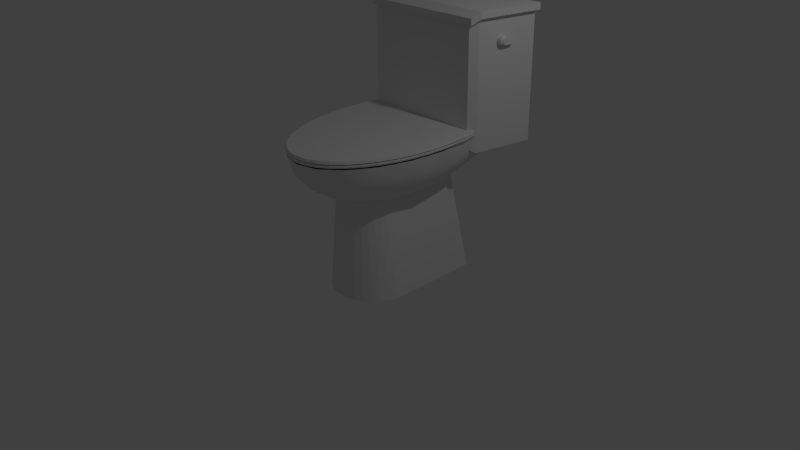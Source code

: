 # Source: sanitary.blend  (saved by Blender 2.74.0; exported with 4.5.12 LTS)
import bpy
from mathutils import Matrix  # noqa: F401  (used for matrix-valued properties, if any)

bpy.ops.wm.read_factory_settings(use_empty=True)
scene = bpy.context.scene
scene.name = 'Scene'

# ---- collections
col_collection_1 = bpy.data.collections.new('Collection 1'); scene.collection.children.link(col_collection_1)

# ---- materials (node trees are filled in below, after node groups)
mat_material = bpy.data.materials.new('Material')
mat_material.alpha_threshold = 0.0
mat_material.use_transparent_shadow = False
mat_material.roughness = 0.5

# ---- material node trees

# ---- world
world_world = bpy.data.worlds.new('World'); scene.world = world_world
world_world.color = (0.05088, 0.05088, 0.05088)
world_world.use_sun_shadow = False
world_world.sun_shadow_jitter_overblur = 0.0
world_world.cycles.sampling_method = 'MANUAL'
world_world.cycles.sample_map_resolution = 256

# ---- cameras
cam_camera = bpy.data.cameras.new('Camera')
cam_camera.clip_end = 100.0
cam_camera.lens = 35.0
cam_camera.sensor_width = 32.0
cam_camera.sensor_height = 18.0
cam_camera.ortho_scale = 7.314
cam_camera.dof.focus_distance = 0.0
cam_camera.dof.aperture_fstop = 128.0

# ---- lights
light_lamp = bpy.data.lights.new('Lamp', 'POINT')
light_lamp.transmission_factor = 0.0
light_lamp.cutoff_distance = 30.0
light_lamp.energy = 100.0
light_lamp.shadow_buffer_clip_start = 1.001
light_lamp.shadow_soft_size = 0.1
light_lamp.shadow_maximum_resolution = 0.006
light_lamp.use_absolute_resolution = True
light_lamp.cycles.use_multiple_importance_sampling = False

# ---- meshes
me_icosphere = bpy.data.meshes.new('Icosphere')
me_icosphere.from_pydata([(1.094, 1.406, 1.418), (1.094, 1.402, 1.412), (1.094, 1.395, 1.406), (1.094, 1.386, 1.402), (1.094, 1.375, 1.399), (1.094, 1.363, 1.398), (1.094, 1.349, 1.399), (1.094, 1.335, 1.402), (1.094, 1.164, 1.421), (1.094, 1.15, 1.427), (1.094, 1.138, 1.436), (1.094, 1.128, 1.447), (1.094, 1.12, 1.46), (1.094, 1.115, 1.474), (1.094, 1.113, 1.489), (1.094, 1.113, 1.504), (1.094, 1.117, 1.518), (1.094, 1.123, 1.532), (1.094, 1.132, 1.544), (1.094, 1.143, 1.554), (1.094, 1.156, 1.562), (1.094, 1.17, 1.567), (1.094, 1.184, 1.57), (1.094, 1.199, 1.569), (1.094, 1.214, 1.566), (1.094, 1.36, 1.476), (1.094, 1.373, 1.469), (1.094, 1.384, 1.461), (1.094, 1.394, 1.452), (1.094, 1.401, 1.444), (1.094, 1.405, 1.435), (1.094, 1.407, 1.426), (1.123, 1.368, 1.431), (1.123, 1.365, 1.426), (1.123, 1.36, 1.422), (1.123, 1.354, 1.419), (1.123, 1.345, 1.417), (1.123, 1.336, 1.416), (1.123, 1.326, 1.417), (1.123, 1.315, 1.419), (1.123, 1.187, 1.433), (1.123, 1.177, 1.438), (1.123, 1.168, 1.445), (1.123, 1.16, 1.453), (1.123, 1.154, 1.463), (1.123, 1.151, 1.473), (1.123, 1.149, 1.484), (1.123, 1.149, 1.495), (1.123, 1.152, 1.506), (1.123, 1.157, 1.517), (1.123, 1.163, 1.526), (1.123, 1.171, 1.533), (1.123, 1.181, 1.539), (1.123, 1.191, 1.543), (1.123, 1.203, 1.545), (1.123, 1.214, 1.544), (1.123, 1.225, 1.542), (1.123, 1.334, 1.474), (1.123, 1.344, 1.469), (1.123, 1.352, 1.463), (1.123, 1.359, 1.457), (1.123, 1.364, 1.45), (1.123, 1.368, 1.444), (1.123, 1.369, 1.437), (0.9613, 1.265, 1.493), (1.094, 1.265, 1.493), (0.9613, 1.264, 1.479), (1.094, 1.264, 1.479), (0.9613, 1.26, 1.464), (1.094, 1.26, 1.464), (0.9613, 1.253, 1.451), (1.094, 1.253, 1.451), (0.9613, 1.243, 1.439), (1.094, 1.243, 1.439), (0.9613, 1.231, 1.43), (1.094, 1.231, 1.43), (0.9613, 1.218, 1.423), (1.094, 1.218, 1.423), (0.9613, 1.204, 1.418), (1.094, 1.204, 1.418), (0.9613, 1.189, 1.417), (1.094, 1.189, 1.417), (0.9613, 1.174, 1.418), (1.094, 1.174, 1.418), (0.9613, 1.16, 1.423), (1.094, 1.16, 1.423), (0.9613, 1.146, 1.43), (1.094, 1.146, 1.43), (0.9613, 1.135, 1.439), (1.094, 1.135, 1.439), (0.9613, 1.125, 1.451), (1.094, 1.125, 1.451), (0.9613, 1.118, 1.464), (1.094, 1.118, 1.464), (0.9613, 1.114, 1.479), (1.094, 1.114, 1.479), (0.9613, 1.112, 1.493), (1.094, 1.112, 1.493), (0.9613, 1.114, 1.508), (1.094, 1.114, 1.508), (0.9613, 1.118, 1.523), (1.094, 1.118, 1.523), (0.9613, 1.125, 1.536), (1.094, 1.125, 1.536), (0.9613, 1.135, 1.548), (1.094, 1.135, 1.548), (0.9613, 1.146, 1.557), (1.094, 1.146, 1.557), (0.9613, 1.16, 1.564), (1.094, 1.16, 1.564), (0.9613, 1.174, 1.568), (1.094, 1.174, 1.568), (0.9613, 1.189, 1.57), (1.094, 1.189, 1.57), (0.9613, 1.204, 1.568), (1.094, 1.204, 1.568), (0.9613, 1.218, 1.564), (1.094, 1.218, 1.564), (0.9613, 1.231, 1.557), (1.094, 1.231, 1.557), (0.9613, 1.243, 1.548), (1.094, 1.243, 1.548), (0.9613, 1.253, 1.536), (1.094, 1.253, 1.536), (0.9613, 1.26, 1.523), (1.094, 1.26, 1.523), (0.9613, 1.264, 1.508), (1.094, 1.264, 1.508), (-1.019, 0.7611, 1.989), (-1.202, 1.852, 1.989), (1.218, 1.852, 1.989), (1.035, 0.7611, 1.989), (-0.9379, 0.6278, 1.892), (0.9537, 0.6278, 1.892), (-1.019, 0.7611, 1.879), (-1.202, 1.852, 1.879), (1.218, 1.852, 1.879), (1.035, 0.7611, 1.879), (-0.9379, 0.6278, 1.782), (0.9537, 0.6278, 1.782), (-0.9589, 0.7829, -0.2595), (-1.131, 1.83, -0.2595), (1.147, 1.83, -0.2595), (0.9747, 0.7829, -0.2595), (-0.9589, 0.7829, 1.939), (-1.131, 1.83, 1.939), (1.147, 1.83, 1.939), (0.9747, 0.7829, 1.939), (-0.8826, 0.6549, -0.1726), (0.8983, 0.6549, -0.1726), (-0.8826, 0.6549, 1.852), (0.8983, 0.6549, 1.852), (-1.008, -0.2764, 0.0904), (-1.008, 0.513, 0.0904), (-0.1596, -1.879, 0.0904), (-0.4633, -1.693, 0.0904), (0.9092, -0.8501, 0.0904), (0.7216, -1.338, 0.0904), (-0.9092, -0.8501, 0.0904), (-0.7216, -1.338, 0.0904), (0.1596, -1.879, 0.0904), (0.4633, -1.693, 0.0904), (1.008, -0.2764, 0.0904), (1.008, 0.513, 0.0904), (0.5915, -1.522, 0.1332), (0.8141, -1.101, 0.1332), (0.9571, -0.5712, 0.1332), (-0.5915, -1.522, 0.1332), (-0.311, -1.792, 0.1332), (-9.461e-07, -1.885, 0.1332), (-0.9326, 0.8527, 0.1332), (-1.006, 0.06233, 0.1332), (-0.9571, -0.5712, 0.1332), (0.7987, 0.8527, 0.1332), (-0.7987, 0.8527, 0.1332), (0.9939, 0.4974, 0.1332), (-0.81, 0.8733, 0.0904), (0.81, 0.8733, 0.0904), (-0.9706, -0.5706, 0.0904), (-1.021, 0.0718, 0.0904), (-0.9458, 0.8733, 0.0904), (1.71e-09, -1.903, 0.0904), (-0.3154, -1.809, 0.0904), (-0.5999, -1.535, 0.0904), (0.9706, -0.5706, 0.0904), (0.8256, -1.108, 0.0904), (0.5999, -1.535, 0.0904), (-0.8256, -1.108, 0.0904), (0.3154, -1.809, 0.0904), (1.021, 0.0718, 0.0904), (0.9458, 0.8733, 0.0904), (0.9939, -0.281, 0.1332), (0.4568, -1.678, 0.1332), (-0.6422, 0.8733, 0.0904), (0.1574, -1.862, 0.1332), (-0.7115, -1.328, 0.1332), (-0.8966, -0.8468, 0.1332), (0.7115, -1.328, 0.1332), (0.8966, -0.8468, 0.1332), (-0.4568, -1.678, 0.1332), (-0.1574, -1.862, 0.1332), (-0.9939, 0.4974, 0.1332), (-0.9939, -0.281, 0.1332), (0.6403, 0.8733, 0.0904), (-0.8141, -1.101, 0.1332), (0.311, -1.792, 0.1332), (1.006, 0.06233, 0.1332), (0.9326, 0.8527, 0.1332), (-0.6333, 0.8527, 0.1332), (0.6313, 0.8527, 0.1332), (-0.9971, -0.2816, 0.07641), (-0.9971, 0.5088, 0.07641), (-0.1579, -1.867, 0.07641), (-0.4583, -1.683, 0.07641), (0.8995, -0.8492, 0.07641), (0.7139, -1.332, 0.07641), (-0.8995, -0.8492, 0.07641), (-0.7139, -1.332, 0.07641), (0.1579, -1.867, 0.07641), (0.4583, -1.683, 0.07641), (0.9971, -0.2816, 0.07641), (0.9971, 0.5088, 0.07641), (-0.6468, -0.2831, 0.06746), (-0.6468, 0.5074, 0.06746), (-0.1025, -1.503, 0.06746), (-0.2973, -1.383, 0.06746), (0.5835, -0.7985, 0.06746), (0.4631, -1.155, 0.06746), (-0.5835, -0.7985, 0.06746), (-0.4631, -1.155, 0.06746), (0.1025, -1.503, 0.06746), (0.2973, -1.383, 0.06746), (0.6468, -0.2831, 0.06746), (0.6468, 0.5074, 0.06746), (0.7255, -0.8225, 0.09293), (-0.3696, -1.516, 0.008947), (-0.7255, -0.8225, 0.09293), (0.5757, -1.233, 0.008946), (-0.7934, 0.8733, 0.08769), (-0.5757, -1.233, 0.008947), (0.1274, -1.665, 0.09293), (0.3696, -1.516, 0.008947), (0.8042, -0.2927, 0.09293), (-0.8042, 0.4997, 0.09294), (0.8042, 0.4997, 0.008947), (-0.8042, -0.2927, 0.008948), (-0.3696, -1.516, 0.09293), (-0.1274, -1.665, 0.008947), (0.5757, -1.233, 0.09293), (0.7255, -0.8225, 0.008946), (-0.5757, -1.233, 0.09294), (-0.7255, -0.8225, 0.008947), (0.8014, 0.8733, 0.02994), (0.1274, -1.665, 0.008947), (0.3696, -1.516, 0.09294), (-0.8042, -0.2927, 0.09294), (0.8042, -0.2927, 0.008947), (0.8042, 0.4997, 0.09294), (-0.1274, -1.665, 0.09293), (-0.8042, 0.4997, 0.008948), (-0.9971, -0.2816, 0.02547), (-0.9971, 0.5088, 0.02547), (-0.1579, -1.867, 0.02547), (-0.4583, -1.683, 0.02547), (0.8995, -0.8492, 0.02547), (0.7139, -1.332, 0.02547), (-0.8995, -0.8492, 0.02547), (-0.7139, -1.332, 0.02547), (0.1579, -1.867, 0.02547), (0.4583, -1.683, 0.02547), (0.9971, -0.2816, 0.02547), (0.9971, 0.5088, 0.02547), (-0.6468, -0.2831, 0.03442), (-0.6468, 0.5074, 0.03442), (-0.1025, -1.503, 0.03442), (-0.2973, -1.383, 0.03442), (0.5835, -0.7985, 0.03442), (0.4631, -1.155, 0.03442), (-0.5835, -0.7985, 0.03442), (-0.4631, -1.155, 0.03442), (0.1025, -1.503, 0.03442), (0.2973, -1.383, 0.03442), (0.6468, -0.2831, 0.03442), (0.6468, 0.5074, 0.03442), (-0.7934, 0.8733, 0.0142), (0.8014, 0.8733, 0.07194), (0.9381, 0.5023, 0.008604), (0.9381, -0.2895, 0.008604), (0.4312, -1.631, 0.008604), (0.1486, -1.805, 0.008604), (-0.6716, -1.301, 0.008604), (-0.8463, -0.8416, 0.008604), (0.6716, -1.301, 0.008604), (0.8463, -0.8416, 0.008604), (-0.4312, -1.631, 0.008604), (-0.1486, -1.805, 0.008604), (-0.9381, 0.5023, 0.008605), (-0.9381, -0.2895, 0.008605), (0.9381, 0.5023, 0.09328), (0.9381, -0.2895, 0.09328), (0.4312, -1.631, 0.09328), (0.1486, -1.805, 0.09328), (-0.6716, -1.301, 0.09328), (-0.8463, -0.8416, 0.09328), (0.6716, -1.301, 0.09328), (0.8463, -0.8416, 0.09328), (-0.4312, -1.631, 0.09328), (-0.1486, -1.805, 0.09328), (-0.9381, 0.5023, 0.09328), (-0.9381, -0.2895, 0.09328), (-0.9602, -0.5727, 0.02547), (-1.01, 0.06524, 0.07641), (-0.9357, 0.8733, 0.07529), (0.0, -1.891, 0.02547), (-0.312, -1.798, 0.07641), (-0.5934, -1.527, 0.07641), (0.9602, -0.5727, 0.02547), (0.8168, -1.105, 0.07641), (0.5934, -1.527, 0.07641), (-0.8168, -1.105, 0.07641), (0.312, -1.798, 0.07641), (1.01, 0.06524, 0.07641), (0.9357, 0.8733, 0.02659), (0.6792, 0.5013, 0.01979), (0.6792, -0.2907, 0.01979), (0.3122, -1.41, 0.01979), (0.1076, -1.535, 0.01979), (-0.4862, -1.171, 0.01979), (-0.6127, -0.8041, 0.01979), (0.4862, -1.171, 0.01979), (0.6127, -0.8041, 0.01979), (-0.3122, -1.41, 0.01979), (-0.1076, -1.535, 0.01979), (-0.6792, 0.5013, 0.01979), (-0.6792, -0.2907, 0.01979), (0.6792, 0.5013, 0.08209), (0.6792, -0.2907, 0.08209), (0.3122, -1.41, 0.08209), (0.1076, -1.535, 0.08209), (-0.4862, -1.171, 0.08209), (-0.6127, -0.8041, 0.08209), (0.4862, -1.171, 0.08209), (0.6127, -0.8041, 0.08209), (-0.3122, -1.41, 0.08209), (-0.1076, -1.535, 0.08209), (-0.6792, 0.5013, 0.08209), (-0.6792, -0.2907, 0.08209), (-0.6229, -0.5605, 0.03442), (-0.655, 0.06303, 0.06746), (-0.6504, 0.8733, 0.06858), (3.725e-09, -1.518, 0.03442), (-0.2024, -1.457, 0.06746), (-0.385, -1.282, 0.06746), (0.6229, -0.5605, 0.03442), (0.5299, -0.9969, 0.06746), (0.385, -1.282, 0.06746), (-0.5299, -0.9969, 0.06746), (0.2024, -1.457, 0.06746), (0.655, 0.06303, 0.06746), (0.6484, 0.8733, 0.0333), (0.6588, -1.044, 0.09293), (0.7744, -0.5708, 0.09293), (-0.2516, -1.609, 0.008947), (-0.4786, -1.39, 0.008947), (-0.6588, -1.044, 0.09293), (-0.7744, -0.5708, 0.09294), (0.6588, -1.044, 0.008946), (0.4786, -1.39, 0.008947), (-0.6588, -1.044, 0.008947), (0.2516, -1.609, 0.09293), (3.725e-09, -1.684, 0.09293), (0.2516, -1.609, 0.008947), (0.8143, 0.05103, 0.09293), (-0.8143, 0.05103, 0.09294), (0.7934, 0.8733, 0.0142), (0.8143, 0.05103, 0.008947), (-0.7744, -0.5708, 0.008947), (-0.8143, 0.05103, 0.008948), (-0.4786, -1.39, 0.09293), (-0.2516, -1.609, 0.09293), (3.725e-09, -1.684, 0.008947), (0.4786, -1.39, 0.09293), (0.7744, -0.5708, 0.008947), (0.7934, 0.8733, 0.08769), (-0.9602, -0.5727, 0.07641), (-1.01, 0.06524, 0.02547), (-0.9357, 0.8733, 0.02659), (0.0, -1.891, 0.07641), (-0.312, -1.798, 0.02547), (-0.5934, -1.527, 0.02547), (0.9602, -0.5727, 0.07641), (0.8168, -1.105, 0.02547), (0.5934, -1.527, 0.02547), (-0.8168, -1.105, 0.02547), (0.312, -1.798, 0.02547), (1.01, 0.06524, 0.02547), (0.9357, 0.8733, 0.07529), (-0.6229, -0.5605, 0.06746), (-0.655, 0.06303, 0.03442), (-0.6504, 0.8733, 0.0333), (3.725e-09, -1.518, 0.06746), (-0.2024, -1.457, 0.03442), (-0.385, -1.282, 0.03442), (0.6229, -0.5605, 0.06746), (0.5299, -0.9969, 0.03442), (0.385, -1.282, 0.03442), (-0.5299, -0.9969, 0.03442), (0.2024, -1.457, 0.03442), (0.655, 0.06303, 0.03442), (0.6484, 0.8733, 0.06858), (-1.008, -0.2764, 0.05094), (-1.008, 0.513, 0.05094), (-0.1596, -1.879, 0.05094), (-0.4633, -1.693, 0.05094), (0.9092, -0.8501, 0.05094), (0.7216, -1.338, 0.05094), (-0.9092, -0.8501, 0.05094), (-0.7216, -1.338, 0.05094), (0.1596, -1.879, 0.05094), (0.4633, -1.693, 0.05094), (1.008, -0.2764, 0.05094), (1.008, 0.513, 0.05094), (-0.6391, -0.2875, 0.05094), (-0.6391, 0.4842, 0.05094), (-0.1012, -1.492, 0.05094), (-0.2937, -1.374, 0.05094), (0.5765, -0.7967, 0.05094), (0.4575, -1.149, 0.05094), (-0.5765, -0.7967, 0.05094), (-0.4575, -1.149, 0.05094), (0.1012, -1.492, 0.05094), (0.2937, -1.374, 0.05094), (0.6391, -0.2875, 0.05094), (0.6391, 0.4842, 0.05094), (-0.81, 0.8733, 0.05094), (0.81, 0.8733, 0.05094), (0.9034, -0.5743, 0.008604), (0.8962, 0.8733, 0.0148), (2.878e-09, -1.827, 0.008604), (0.5583, -1.484, 0.008604), (-0.9034, -0.5743, 0.008605), (-0.5583, -1.484, 0.008604), (-0.8962, 0.8733, 0.0148), (0.9499, 0.05512, 0.008604), (0.2935, -1.739, 0.008604), (-0.7684, -1.086, 0.008604), (0.7684, -1.086, 0.008603), (-0.2935, -1.739, 0.008604), (-0.9499, 0.05512, 0.008605), (0.9034, -0.5743, 0.09328), (0.8962, 0.8733, 0.08708), (2.878e-09, -1.827, 0.09328), (0.5583, -1.484, 0.09328), (-0.9034, -0.5743, 0.09328), (-0.5583, -1.484, 0.09328), (-0.8962, 0.8733, 0.08708), (0.9499, 0.05512, 0.09328), (0.2935, -1.739, 0.09328), (-0.7684, -1.086, 0.09328), (0.7684, -1.086, 0.09328), (-0.2935, -1.739, 0.09328), (-0.9499, 0.05512, 0.09328), (0.654, -0.5652, 0.01979), (0.6763, 0.8733, 0.02176), (3.707e-09, -1.551, 0.01979), (0.4042, -1.303, 0.01979), (-0.654, -0.5652, 0.01979), (-0.4042, -1.303, 0.01979), (-0.6783, 0.8733, 0.02176), (0.6877, 0.05349, 0.01979), (0.2125, -1.488, 0.01979), (-0.5564, -1.006, 0.01979), (0.5564, -1.006, 0.01979), (-0.2125, -1.488, 0.01979), (-0.6877, 0.05349, 0.01979), (0.654, -0.5652, 0.08209), (0.6763, 0.8733, 0.08012), (3.707e-09, -1.551, 0.08209), (0.4042, -1.303, 0.08209), (-0.654, -0.5652, 0.08209), (-0.4042, -1.303, 0.08209), (-0.6783, 0.8733, 0.08012), (0.6877, 0.05349, 0.08209), (0.2125, -1.488, 0.08209), (-0.5564, -1.006, 0.08209), (0.5564, -1.006, 0.08209), (-0.2125, -1.488, 0.08209), (-0.6877, 0.05349, 0.08209), (-0.9706, -0.5706, 0.05094), (-1.021, 0.0718, 0.05094), (-0.9458, 0.8733, 0.05094), (1.71e-09, -1.903, 0.05094), (-0.3154, -1.809, 0.05094), (-0.5999, -1.535, 0.05094), (0.9706, -0.5706, 0.05094), (0.8256, -1.108, 0.05094), (0.5999, -1.535, 0.05094), (-0.8256, -1.108, 0.05094), (0.3154, -1.809, 0.05094), (1.021, 0.0718, 0.05094), (0.9458, 0.8733, 0.05094), (-0.6154, -0.5615, 0.05094), (-0.6471, 0.05215, 0.05094), (-0.6422, 0.8733, 0.05094), (3.531e-09, -1.508, 0.05094), (-0.2, -1.448, 0.05094), (-0.3803, -1.274, 0.05094), (0.6154, -0.5615, 0.05094), (0.5235, -0.9927, 0.05094), (0.3803, -1.274, 0.05094), (-0.5235, -0.9927, 0.05094), (0.2, -1.448, 0.05094), (0.6471, 0.05215, 0.05094), (0.6403, 0.8733, 0.05094), (0.0, 5.128e-08, -1.0), (0.7236, -0.9934, -0.4472), (-0.2764, -1.607, -0.4472), (-0.8944, 5.128e-08, -0.4472), (0.7236, 1.195, -0.4472), (-0.2328, -1.354, -0.6575), (-0.1625, -0.9448, -0.8507), (-0.07761, -0.4513, -0.9679), (0.2032, -0.2789, -0.9679), (0.4253, -0.5839, -0.8507), (0.6095, -0.8368, -0.6575), (0.5319, -1.288, -0.5023), (0.2629, -1.529, -0.5257), (-0.02964, -1.633, -0.5023), (0.8127, 0.5579, -0.5023), (0.8506, 5.128e-08, -0.5257), (0.8127, -0.5579, -0.5023), (0.2032, 0.2789, -0.9679), (0.4253, 0.5839, -0.8507), (0.6095, 0.8368, -0.6575), (-0.7534, 5.128e-08, -0.6575), (-0.5257, 5.128e-08, -0.8507), (-0.2511, 5.128e-08, -0.9679), (-0.484, -1.354, -0.5023), (-0.6882, -0.9448, -0.5257), (-0.8311, -0.4513, -0.5023), (-0.1625, 1.195, -0.8507), (-0.07761, 0.4513, -0.9679), (-0.8311, 0.4513, -0.5023), (-0.6882, 1.195, -0.5257), (0.5319, 1.195, -0.5023), (0.9511, -0.5839, -2.98e-08), (0.8607, -0.8368, -0.2512), (0.8607, 1.195, -0.2512), (0.9511, 0.5839, 2.98e-08), (0.0, -1.89, -2.98e-08), (-0.1552, -1.805, -0.2512), (0.6872, -1.288, -0.2512), (0.5878, -1.529, 2.98e-08), (-0.9511, -0.5839, -2.98e-08), (-0.9566, -0.2789, -0.2511), (-0.436, -1.633, -0.2512), (-0.5878, -1.529, 2.98e-08), (-0.5878, 1.195, 0.0), (-0.9566, 0.2789, -0.2511), (-0.9511, 0.5839, 2.98e-08), (0.5878, 1.195, 0.0), (0.0, 1.195, 5.96e-08), (0.05279, -1.3, -0.7236), (0.1382, -0.8037, -0.8944), (0.3618, -1.111, -0.7236), (0.6708, 0.307, -0.7236), (0.6708, -0.307, -0.7236), (0.4472, -1.343e-06, -0.8944), (-0.6382, -0.4967, -0.7236), (-0.3618, -0.4967, -0.8944), (-0.4472, -0.9934, -0.7236), (-0.4472, 1.195, -0.7236), (-0.3618, 0.4967, -0.8944), (-0.6382, 0.4967, -0.7236), (0.3618, 1.195, -0.7236), (0.1382, 0.8037, -0.8944), (0.05279, 1.195, -0.7236), (1.0, 5.128e-08, 0.0), (0.9472, -0.307, -0.2764), (0.9472, 0.307, -0.2764), (0.309, -1.797, 0.0), (0.1382, -1.797, -0.2764), (0.4472, -1.607, -0.2764), (-0.809, -1.111, 0.0), (-0.8618, -0.8037, -0.2764), (-0.6708, -1.3, -0.2764), (-0.809, 1.195, 2.98e-08), (-0.8618, 1.195, -0.2764), (0.309, 1.195, 2.98e-08), (0.809, -1.111, -1.907e-06), (-0.309, -1.797, -7.749e-07), (-1.0, -6.305e-07, 6.258e-07), (-0.309, 1.195, -4.768e-07), (0.809, 1.195, 2.98e-08), (-0.2292, 1.807, -0.269), (0.591, 1.807, -0.269), (-0.1935, 1.807, -0.4051), (-0.1358, 1.807, -0.5301), (-0.567, 1.807, -0.3198), (-0.3995, 1.807, -0.3046), (-0.02683, 1.807, -0.3046), (0.2131, 1.807, -0.3198), (0.4338, 1.807, -0.3046), (0.7035, 1.807, -0.1421), (-0.4847, 1.807, 0.02047), (-0.3602, 1.807, -0.1421), (0.4796, 1.807, 0.02047), (0.5612, 1.807, -0.1421), (-0.1298, 1.807, -0.1421), (-0.002518, 1.807, 0.02047), (-0.3694, 1.807, -0.4479), (0.2943, 1.807, -0.4479), (0.04078, 1.807, -0.4479), (-0.6661, 1.807, 0.02047), (-0.5528, 1.807, -0.1584), (-0.7094, 1.807, -0.1584), (0.251, 1.807, 0.02047), (0.3643, 1.807, -0.1584), (0.1108, 1.807, -0.1584), (-0.256, 1.807, 0.02047), (0.6611, 1.807, 0.02047), (0.3197, -0.8767, -0.8021), (0.2512, -0.9414, -0.8021), (0.173, -0.9895, -0.8021), (0.08819, -1.019, -0.8021), (1.785e-07, -1.029, -0.8021), (-0.08819, -1.019, -0.8021), (-0.173, -0.9895, -0.8021), (-0.2512, -0.9414, -0.8021), (-0.6233, -0.44, -2.544), (-0.6113, -0.58, -2.544), (-0.5758, -0.7145, -2.544), (-0.5182, -0.8386, -2.544), (-0.4407, -0.9473, -2.544), (-0.3463, -1.036, -2.544), (-0.2385, -1.103, -2.544), (-0.1216, -1.144, -2.544), (2.031e-07, -1.157, -2.544), (0.1216, -1.144, -2.544), (0.2385, -1.103, -2.544), (0.3463, -1.036, -2.544), (0.4407, -0.9473, -2.544), (0.5182, -0.8386, -2.544), (0.5758, -0.7145, -2.544), (0.6113, -0.58, -2.544), (0.6233, -0.44, -2.544), (-0.3197, -0.8767, -0.8021), (-0.3759, -0.7979, -0.8021), (-0.4177, -0.7079, -0.8021), (-0.4434, -0.6103, -0.8021), (-0.4521, -0.5088, -0.8021), (0.6233, 1.081, -2.544), (-0.6233, 1.081, -2.544), (0.3759, -0.7979, -0.8021), (0.4177, -0.7079, -0.8021), (0.4434, -0.6103, -0.8021), (0.4521, -0.5088, -0.8021), (0.4521, 0.8402, -0.8021), (-0.4521, 0.8402, -0.8021)], [], [(1, 2, 3, 4, 5, 6, 7, 8, 9, 10, 11, 12, 13, 14, 15, 16, 17, 18, 19, 20, 21, 22, 23, 24, 25, 26, 27, 28, 29, 30, 31, 0), (33, 32, 63, 62, 61, 60, 59, 58, 57, 56, 55, 54, 53, 52, 51, 50, 49, 48, 47, 46, 45, 44, 43, 42, 41, 40, 39, 38, 37, 36, 35, 34), (29, 28, 60, 61), (18, 17, 49, 50), (7, 6, 38, 39), (27, 26, 58, 59), (5, 4, 36, 37), (16, 15, 47, 48), (25, 24, 56, 57), (3, 2, 34, 35), (14, 13, 45, 46), (23, 22, 54, 55), (1, 0, 32, 33), (12, 11, 43, 44), (0, 31, 63, 32), (21, 20, 52, 53), (10, 9, 41, 42), (30, 29, 61, 62), (19, 18, 50, 51), (8, 7, 39, 40), (28, 27, 59, 60), (17, 16, 48, 49), (6, 5, 37, 38), (26, 25, 57, 58), (4, 3, 35, 36), (15, 14, 46, 47), (24, 23, 55, 56), (2, 1, 33, 34), (13, 12, 44, 45), (22, 21, 53, 54), (11, 10, 42, 43), (31, 30, 62, 63), (20, 19, 51, 52), (9, 8, 40, 41), (64, 65, 67, 66), (66, 67, 69, 68), (68, 69, 71, 70), (70, 71, 73, 72), (72, 73, 75, 74), (74, 75, 77, 76), (76, 77, 79, 78), (78, 79, 81, 80), (80, 81, 83, 82), (82, 83, 85, 84), (84, 85, 87, 86), (86, 87, 89, 88), (88, 89, 91, 90), (90, 91, 93, 92), (92, 93, 95, 94), (94, 95, 97, 96), (96, 97, 99, 98), (98, 99, 101, 100), (100, 101, 103, 102), (102, 103, 105, 104), (104, 105, 107, 106), (106, 107, 109, 108), (108, 109, 111, 110), (110, 111, 113, 112), (112, 113, 115, 114), (114, 115, 117, 116), (116, 117, 119, 118), (118, 119, 121, 120), (120, 121, 123, 122), (122, 123, 125, 124), (126, 127, 65, 64), (124, 125, 127, 126), (131, 128, 129, 130), (131, 133, 132, 128), (137, 136, 135, 134), (137, 134, 138, 139), (128, 132, 138, 134), (133, 131, 137, 139), (132, 133, 139, 138), (131, 130, 136, 137), (130, 129, 135, 136), (129, 128, 134, 135), (144, 145, 141, 140), (145, 146, 142, 141), (146, 147, 143, 142), (140, 143, 149, 148), (140, 141, 142, 143), (147, 146, 145, 144), (151, 150, 148, 149), (147, 144, 150, 151), (143, 147, 151, 149), (144, 140, 148, 150), (177, 190, 207, 173), (188, 160, 194, 205), (155, 182, 168, 199), (176, 180, 170, 174), (154, 181, 169, 200), (187, 159, 195, 204), (153, 179, 171, 201), (187, 158, 196, 204), (163, 190, 207, 175), (152, 178, 172, 202), (186, 157, 197, 164), (162, 184, 166, 191), (185, 156, 198, 165), (203, 177, 173, 209), (161, 186, 164, 192), (183, 155, 199, 167), (193, 176, 174, 208), (160, 181, 169, 194), (182, 154, 200, 168), (203, 193, 208, 209), (180, 153, 201, 170), (159, 183, 167, 195), (189, 163, 175, 206), (179, 152, 202, 171), (158, 178, 172, 196), (189, 162, 191, 206), (157, 185, 165, 197), (188, 161, 192, 205), (156, 184, 166, 198), (207, 173, 209, 208, 174, 170, 201, 171, 202, 172, 196, 204, 195, 167, 199, 168, 200, 169, 194, 205, 192, 164, 197, 165, 198, 166, 191, 206, 175), (210, 410, 488, 384), (210, 384, 453, 309), (210, 309, 461, 311), (210, 311, 489, 410), (211, 411, 489, 311), (211, 311, 461, 308), (211, 308, 455, 312), (211, 312, 490, 411), (212, 412, 491, 387), (212, 387, 451, 307), (212, 307, 460, 314), (212, 314, 492, 412), (213, 413, 492, 314), (213, 314, 460, 306), (213, 306, 454, 315), (213, 315, 493, 413), (214, 414, 494, 390), (214, 390, 449, 305), (214, 305, 459, 317), (214, 317, 495, 414), (215, 415, 495, 317), (215, 317, 459, 304), (215, 304, 452, 318), (215, 318, 496, 415), (216, 416, 488, 384), (216, 384, 453, 303), (216, 303, 458, 319), (216, 319, 497, 416), (217, 417, 493, 315), (217, 315, 454, 302), (217, 302, 458, 319), (217, 319, 497, 417), (218, 418, 491, 387), (218, 387, 451, 301), (218, 301, 457, 320), (218, 320, 498, 418), (219, 419, 496, 318), (219, 318, 452, 300), (219, 300, 457, 320), (219, 320, 498, 419), (220, 420, 494, 390), (220, 390, 449, 299), (220, 299, 456, 321), (220, 321, 499, 420), (221, 421, 500, 396), (221, 396, 450, 298), (221, 298, 456, 321), (221, 321, 499, 421), (222, 397, 501, 422), (222, 422, 502, 348), (222, 348, 487, 346), (222, 346, 479, 397), (223, 348, 502, 423), (223, 423, 503, 349), (223, 349, 481, 345), (223, 345, 487, 348), (224, 400, 504, 424), (224, 424, 505, 351), (224, 351, 486, 344), (224, 344, 477, 400), (225, 351, 505, 425), (225, 425, 506, 352), (225, 352, 480, 343), (225, 343, 486, 351), (226, 403, 507, 426), (226, 426, 508, 354), (226, 354, 485, 342), (226, 342, 475, 403), (227, 354, 508, 427), (227, 427, 509, 355), (227, 355, 478, 341), (227, 341, 485, 354), (228, 397, 501, 428), (228, 428, 510, 356), (228, 356, 484, 340), (228, 340, 479, 397), (229, 352, 506, 429), (229, 429, 510, 356), (229, 356, 484, 339), (229, 339, 480, 352), (230, 400, 504, 430), (230, 430, 511, 357), (230, 357, 483, 338), (230, 338, 477, 400), (231, 355, 509, 431), (231, 431, 511, 357), (231, 357, 483, 337), (231, 337, 478, 355), (232, 403, 507, 432), (232, 432, 512, 358), (232, 358, 482, 336), (232, 336, 475, 403), (233, 409, 513, 433), (233, 433, 512, 358), (233, 358, 482, 335), (233, 335, 476, 409), (234, 360, 459, 305), (234, 305, 449, 361), (234, 361, 475, 342), (234, 342, 485, 360), (235, 362, 447, 294), (235, 294, 441, 363), (235, 363, 467, 331), (235, 331, 473, 362), (236, 364, 458, 303), (236, 303, 453, 365), (236, 365, 479, 340), (236, 340, 484, 364), (237, 366, 446, 292), (237, 292, 439, 367), (237, 367, 465, 329), (237, 329, 472, 366), (238, 434, 490, 312), (238, 349, 503, 434), (239, 363, 441, 290), (239, 290, 445, 368), (239, 368, 471, 327), (239, 327, 467, 363), (240, 369, 457, 301), (240, 301, 451, 370), (240, 370, 477, 338), (240, 338, 483, 369), (241, 367, 439, 288), (241, 288, 444, 371), (241, 371, 470, 325), (241, 325, 465, 367), (242, 372, 456, 299), (242, 299, 449, 361), (242, 361, 475, 336), (242, 336, 482, 372), (243, 308, 461, 373), (243, 373, 487, 345), (244, 374, 437, 286), (244, 286, 443, 375), (244, 375, 469, 323), (244, 323, 463, 374), (245, 376, 440, 297), (245, 297, 448, 377), (245, 377, 474, 334), (245, 334, 466, 376), (246, 378, 454, 306), (246, 306, 460, 379), (246, 379, 486, 343), (246, 343, 480, 378), (247, 380, 438, 295), (247, 295, 447, 362), (247, 362, 473, 332), (247, 332, 464, 380), (248, 381, 452, 304), (248, 304, 459, 360), (248, 360, 485, 341), (248, 341, 478, 381), (249, 382, 436, 293), (249, 293, 446, 366), (249, 366, 472, 330), (249, 330, 462, 382), (250, 364, 458, 302), (250, 302, 454, 378), (250, 378, 480, 339), (250, 339, 484, 364), (251, 376, 440, 291), (251, 291, 445, 368), (251, 368, 471, 328), (251, 328, 466, 376), (252, 435, 500, 322), (252, 322, 437, 374), (252, 374, 463, 359), (252, 359, 513, 435), (253, 380, 438, 289), (253, 289, 444, 371), (253, 371, 470, 326), (253, 326, 464, 380), (254, 369, 457, 300), (254, 300, 452, 381), (254, 381, 478, 337), (254, 337, 483, 369), (255, 373, 461, 309), (255, 309, 453, 365), (255, 365, 479, 346), (255, 346, 487, 373), (256, 382, 436, 287), (256, 287, 443, 375), (256, 375, 469, 324), (256, 324, 462, 382), (257, 372, 456, 298), (257, 298, 450, 383), (257, 383, 476, 335), (257, 335, 482, 372), (258, 379, 460, 307), (258, 307, 451, 370), (258, 370, 477, 344), (258, 344, 486, 379), (259, 377, 448, 296), (243, 345, 481, 238), (243, 238, 455, 308), (259, 333, 474, 377), (260, 297, 440, 310), (260, 310, 488, 410), (260, 410, 489, 385), (260, 385, 448, 297), (261, 296, 448, 385), (261, 385, 489, 411), (261, 411, 490, 386), (261, 386, 442, 296), (262, 295, 438, 313), (262, 313, 491, 412), (262, 412, 492, 388), (262, 388, 447, 295), (263, 294, 447, 388), (263, 388, 492, 413), (263, 413, 493, 389), (263, 389, 441, 294), (264, 293, 436, 316), (264, 316, 494, 414), (264, 414, 495, 391), (264, 391, 446, 293), (265, 292, 446, 391), (265, 391, 495, 415), (265, 415, 496, 392), (265, 392, 439, 292), (266, 291, 440, 310), (266, 310, 488, 416), (266, 416, 497, 393), (266, 393, 445, 291), (267, 290, 441, 389), (267, 389, 493, 417), (267, 417, 497, 393), (267, 393, 445, 290), (268, 289, 438, 313), (268, 313, 491, 418), (268, 418, 498, 394), (268, 394, 444, 289), (269, 288, 439, 392), (269, 392, 496, 419), (269, 419, 498, 394), (269, 394, 444, 288), (270, 287, 436, 316), (270, 316, 494, 420), (270, 420, 499, 395), (270, 395, 443, 287), (271, 286, 437, 322), (271, 322, 500, 421), (271, 421, 499, 395), (271, 395, 443, 286), (272, 347, 466, 334), (272, 334, 474, 398), (272, 398, 502, 422), (272, 422, 501, 347), (273, 398, 474, 333), (273, 333, 468, 399), (273, 399, 503, 423), (273, 423, 502, 398), (274, 350, 464, 332), (274, 332, 473, 401), (274, 401, 505, 424), (274, 424, 504, 350), (275, 401, 473, 331), (275, 331, 467, 402), (275, 402, 506, 425), (275, 425, 505, 401), (276, 353, 462, 330), (276, 330, 472, 404), (276, 404, 508, 426), (276, 426, 507, 353), (277, 404, 472, 329), (277, 329, 465, 405), (277, 405, 509, 427), (277, 427, 508, 404), (278, 347, 466, 328), (278, 328, 471, 406), (278, 406, 510, 428), (278, 428, 501, 347), (279, 402, 467, 327), (279, 327, 471, 406), (279, 406, 510, 429), (279, 429, 506, 402), (280, 350, 464, 326), (280, 326, 470, 407), (280, 407, 511, 430), (280, 430, 504, 350), (281, 405, 465, 325), (281, 325, 470, 407), (281, 407, 511, 431), (281, 431, 509, 405), (282, 353, 462, 324), (282, 324, 469, 408), (282, 408, 512, 432), (282, 432, 507, 353), (283, 359, 463, 323), (283, 323, 469, 408), (283, 408, 512, 433), (283, 433, 513, 359), (238, 481, 349), (284, 386, 490, 434), (284, 434, 503, 399), (238, 312, 455), (285, 383, 450, 396), (285, 396, 500, 435), (285, 435, 513, 409), (285, 409, 476, 383), (259, 296, 442, 284), (259, 284, 468, 333), (284, 442, 386), (284, 399, 468), (514, 522, 521), (515, 524, 530), (514, 521, 536), (514, 536, 541), (514, 541, 531), (515, 530, 546), (516, 527, 550), (517, 539, 554), (515, 546, 551), (516, 550, 555), (517, 554, 558), (519, 527, 516), (520, 562, 519), (521, 563, 520), (519, 562, 527), (562, 526, 527), (520, 563, 562), (563, 564, 562), (562, 564, 526), (564, 525, 526), (521, 522, 563), (522, 523, 563), (563, 523, 564), (523, 524, 564), (564, 524, 525), (524, 515, 525), (528, 533, 518), (529, 565, 528), (530, 566, 529), (528, 565, 533), (565, 532, 533), (529, 566, 565), (566, 567, 565), (565, 567, 532), (567, 531, 532), (530, 524, 566), (524, 523, 566), (566, 523, 567), (523, 522, 567), (567, 522, 531), (522, 514, 531), (534, 539, 517), (535, 568, 534), (536, 569, 535), (534, 568, 539), (568, 538, 539), (535, 569, 568), (569, 570, 568), (568, 570, 538), (570, 537, 538), (536, 521, 569), (521, 520, 569), (569, 520, 570), (520, 519, 570), (570, 519, 537), (519, 516, 537), (541, 572, 540), (540, 572, 571), (572, 573, 571), (571, 573, 543), (573, 542, 543), (541, 536, 572), (536, 535, 572), (572, 535, 573), (535, 534, 573), (573, 534, 542), (534, 517, 542), (533, 544, 518), (532, 574, 533), (531, 575, 532), (533, 574, 544), (532, 575, 574), (575, 576, 574), (531, 541, 575), (541, 540, 575), (575, 540, 576), (546, 578, 545), (545, 578, 577), (578, 579, 577), (577, 579, 548), (579, 547, 548), (546, 530, 578), (530, 529, 578), (578, 529, 579), (529, 528, 579), (579, 528, 547), (528, 518, 547), (550, 581, 549), (549, 581, 580), (581, 582, 580), (580, 582, 552), (582, 551, 552), (550, 527, 581), (527, 526, 581), (581, 526, 582), (526, 525, 582), (582, 525, 551), (525, 515, 551), (554, 584, 553), (553, 584, 583), (584, 585, 583), (583, 585, 556), (585, 555, 556), (554, 539, 584), (539, 538, 584), (584, 538, 585), (538, 537, 585), (585, 537, 555), (537, 516, 555), (586, 587, 559), (587, 558, 559), (543, 542, 587), (587, 542, 558), (542, 517, 558), (557, 592, 619, 604), (588, 560, 606, 616), (547, 518, 595, 603), (587, 586, 613, 615), (576, 540, 597, 612), (540, 571, 610, 597), (592, 561, 609, 619), (574, 576, 612, 611), (561, 588, 616, 609), (593, 547, 603, 620), (571, 543, 598, 610), (551, 589, 552), (551, 546, 589), (546, 545, 589), (555, 590, 556), (555, 550, 590), (550, 549, 590), (558, 591, 559), (558, 554, 591), (554, 553, 591), (560, 593, 620, 606), (544, 574, 611, 602), (543, 587, 615, 598), (547, 593, 548), (586, 557, 604, 613), (518, 544, 602, 595), (594, 599, 605), (595, 602, 607), (594, 605, 608), (595, 607, 603), (596, 599, 594), (597, 610, 596), (596, 610, 599), (610, 598, 599), (611, 601, 602), (611, 612, 601), (612, 600, 601), (597, 596, 612), (612, 596, 600), (596, 594, 600), (605, 614, 604), (604, 614, 613), (614, 615, 613), (605, 599, 614), (599, 598, 614), (614, 598, 615), (607, 617, 606), (606, 617, 616), (617, 618, 616), (616, 618, 609), (618, 608, 609), (607, 602, 617), (602, 601, 617), (617, 601, 618), (601, 600, 618), (618, 600, 608), (600, 594, 608), (608, 619, 609), (608, 605, 619), (605, 604, 619), (603, 607, 620), (607, 606, 620), (632, 633, 646, 647), (643, 644, 655, 654), (652, 629, 650, 658), (630, 631, 648, 649), (641, 642, 653, 621), (639, 640, 622, 623), (637, 638, 624, 625), (635, 636, 626, 627), (633, 634, 628, 646), (644, 645, 656, 655), (631, 632, 647, 648), (642, 643, 654, 653), (651, 645, 656, 657), (629, 630, 649, 650), (640, 641, 621, 622), (638, 639, 623, 624), (636, 637, 625, 626), (634, 635, 627, 628), (652, 658, 657, 651)])
me_icosphere.polygons.foreach_set('use_smooth', [0, 0, 0, 0, 0, 0, 0, 0, 0, 0, 0, 0, 0, 0, 0, 0, 0, 0, 0, 0, 0, 0, 0, 0, 0, 0, 0, 0, 0, 0, 0, 0, 0, 0, 0, 0, 0, 0, 0, 0, 0, 0, 0, 0, 0, 0, 0, 0, 0, 0, 0, 0, 0, 0, 0, 0, 0, 0, 0, 0, 0, 0, 0, 0, 0, 0, 0, 0, 0, 0, 0, 0, 0, 0, 0, 0, 0, 0, 0, 0, 0, 0, 0, 0, 0, 0, 0, 0, 0, 0, 0, 0, 0, 0, 0, 0, 0, 0, 0, 0, 0, 0, 0, 0, 0, 0, 0, 0, 0, 0, 0, 0, 0, 0, 0, 0, 0, 0, 0, 0, 0, 0, 0, 0, 0, 0, 0, 0, 0, 0, 0, 0, 0, 0, 0, 0, 0, 0, 0, 0, 0, 0, 0, 0, 0, 0, 0, 0, 0, 0, 0, 0, 0, 0, 0, 0, 0, 0, 0, 0, 0, 0, 0, 0, 0, 0, 0, 0, 0, 0, 0, 0, 0, 0, 0, 0, 0, 0, 0, 0, 0, 0, 0, 0, 0, 0, 0, 0, 0, 0, 0, 0, 0, 0, 0, 0, 0, 0, 0, 0, 0, 0, 0, 0, 0, 0, 0, 0, 0, 0, 0, 0, 0, 0, 0, 0, 0, 0, 0, 0, 0, 0, 0, 0, 0, 0, 0, 0, 0, 0, 0, 0, 0, 0, 0, 0, 0, 0, 0, 0, 0, 0, 0, 0, 0, 0, 0, 0, 0, 0, 0, 0, 0, 0, 0, 0, 0, 0, 0, 0, 0, 0, 0, 0, 0, 0, 0, 0, 0, 0, 0, 0, 0, 0, 0, 0, 0, 0, 0, 0, 0, 0, 0, 0, 0, 0, 0, 0, 0, 0, 0, 0, 0, 0, 0, 0, 0, 0, 0, 0, 0, 0, 0, 0, 0, 0, 0, 0, 0, 0, 0, 0, 0, 0, 0, 0, 0, 0, 0, 0, 0, 0, 0, 0, 0, 0, 0, 0, 0, 0, 0, 0, 0, 0, 0, 0, 0, 0, 0, 0, 0, 0, 0, 0, 0, 0, 0, 0, 0, 0, 0, 0, 0, 0, 0, 0, 0, 0, 0, 0, 0, 0, 0, 0, 0, 0, 0, 0, 0, 0, 0, 0, 0, 0, 0, 0, 0, 0, 0, 0, 0, 0, 0, 0, 0, 0, 0, 0, 0, 0, 0, 0, 0, 0, 0, 0, 0, 0, 0, 0, 0, 0, 0, 0, 0, 0, 0, 0, 0, 0, 0, 0, 0, 0, 0, 0, 0, 0, 0, 0, 1, 1, 1, 1, 1, 1, 1, 1, 1, 1, 1, 1, 1, 1, 1, 1, 1, 1, 1, 1, 1, 1, 1, 1, 1, 1, 1, 1, 1, 1, 1, 1, 1, 1, 1, 1, 1, 1, 1, 1, 1, 1, 1, 1, 1, 1, 1, 1, 1, 1, 1, 1, 1, 1, 1, 1, 1, 1, 1, 1, 1, 1, 1, 1, 1, 1, 1, 1, 1, 1, 1, 1, 1, 1, 1, 1, 1, 1, 1, 1, 1, 1, 1, 1, 1, 1, 1, 1, 1, 1, 1, 1, 1, 1, 1, 1, 1, 1, 1, 1, 1, 1, 1, 1, 1, 1, 1, 1, 1, 1, 1, 1, 1, 1, 0, 0, 1, 1, 1, 1, 0, 1, 0, 1, 1, 1, 1, 1, 1, 1, 1, 1, 1, 1, 0, 1, 1, 1, 0, 1, 1, 1, 1, 1, 1, 1, 1, 1, 1, 1, 1, 1, 1, 1, 1, 1, 1, 1, 1, 1, 1, 1, 1, 1, 1, 1, 1, 1, 1, 1, 1, 1, 1, 1, 1, 1, 0, 0, 0, 0, 0, 0, 0, 0, 0, 0, 0, 0, 0, 0, 0, 0, 0, 0, 0])
_uv = me_icosphere.uv_layers.new(name='UVMap')
_uv.uv.foreach_set('vector', [0.9092, 0.2409, 0.9081, 0.24, 0.9066, 0.2392, 0.9047, 0.2388, 0.9025, 0.2386, 0.9001, 0.2388, 0.8977, 0.2392, 0.8682, 0.2426, 0.8658, 0.2437, 0.8637, 0.2452, 0.862, 0.2471, 0.8606, 0.2493, 0.8597, 0.2517, 0.8593, 0.2543, 0.8594, 0.2569, 0.86, 0.2594, 0.8611, 0.2618, 0.8626, 0.2639, 0.8645, 0.2656, 0.8667, 0.267, 0.8691, 0.2679, 0.8717, 0.2683, 0.8743, 0.2682, 0.8768, 0.2676, 0.9021, 0.252, 0.9043, 0.2508, 0.9063, 0.2495, 0.9079, 0.248, 0.9091, 0.2465, 0.9098, 0.2449, 0.9101, 0.2435, 0.9099, 0.2421, 0.9029, 0.2435, 0.9035, 0.2444, 0.9036, 0.2454, 0.9034, 0.2465, 0.9028, 0.2476, 0.9019, 0.2488, 0.9007, 0.2499, 0.8992, 0.2509, 0.8976, 0.2518, 0.8787, 0.2634, 0.8768, 0.2639, 0.8748, 0.2639, 0.8729, 0.2636, 0.8711, 0.263, 0.8695, 0.262, 0.868, 0.2606, 0.8669, 0.2591, 0.8661, 0.2573, 0.8656, 0.2554, 0.8656, 0.2535, 0.8659, 0.2516, 0.8665, 0.2497, 0.8675, 0.2481, 0.8689, 0.2467, 0.8704, 0.2455, 0.8722, 0.2447, 0.8943, 0.2422, 0.8961, 0.2418, 0.8979, 0.2417, 0.8995, 0.2419, 0.9009, 0.2422, 0.9021, 0.2427, 0.9091, 0.2465, 0.9079, 0.248, 0.9019, 0.2488, 0.9028, 0.2476, 0.8626, 0.2639, 0.8611, 0.2618, 0.8669, 0.2591, 0.868, 0.2606, 0.8977, 0.2392, 0.9001, 0.2388, 0.8961, 0.2418, 0.8943, 0.2422, 0.9063, 0.2495, 0.9043, 0.2508, 0.8992, 0.2509, 0.9007, 0.2499, 0.9025, 0.2386, 0.9047, 0.2388, 0.8995, 0.2419, 0.8979, 0.2417, 0.86, 0.2594, 0.8594, 0.2569, 0.8656, 0.2554, 0.8661, 0.2573, 0.9021, 0.252, 0.8768, 0.2676, 0.8787, 0.2634, 0.8976, 0.2518, 0.9066, 0.2392, 0.9081, 0.24, 0.9021, 0.2427, 0.9009, 0.2422, 0.8593, 0.2543, 0.8597, 0.2517, 0.8659, 0.2516, 0.8656, 0.2535, 0.8743, 0.2682, 0.8717, 0.2683, 0.8748, 0.2639, 0.8768, 0.2639, 0.9092, 0.2409, 0.9099, 0.2421, 0.9035, 0.2444, 0.9029, 0.2435, 0.8606, 0.2493, 0.862, 0.2471, 0.8675, 0.2481, 0.8665, 0.2497, 0.9099, 0.2421, 0.9101, 0.2435, 0.9036, 0.2454, 0.9035, 0.2444, 0.8691, 0.2679, 0.8667, 0.267, 0.8711, 0.263, 0.8729, 0.2636, 0.8637, 0.2452, 0.8658, 0.2437, 0.8704, 0.2455, 0.8689, 0.2467, 0.9098, 0.2449, 0.9091, 0.2465, 0.9028, 0.2476, 0.9034, 0.2465, 0.8645, 0.2656, 0.8626, 0.2639, 0.868, 0.2606, 0.8695, 0.262, 0.8682, 0.2426, 0.8977, 0.2392, 0.8943, 0.2422, 0.8722, 0.2447, 0.9079, 0.248, 0.9063, 0.2495, 0.9007, 0.2499, 0.9019, 0.2488, 0.8611, 0.2618, 0.86, 0.2594, 0.8661, 0.2573, 0.8669, 0.2591, 0.9001, 0.2388, 0.9025, 0.2386, 0.8979, 0.2417, 0.8961, 0.2418, 0.9043, 0.2508, 0.9021, 0.252, 0.8976, 0.2518, 0.8992, 0.2509, 0.9047, 0.2388, 0.9066, 0.2392, 0.9009, 0.2422, 0.8995, 0.2419, 0.8594, 0.2569, 0.8593, 0.2543, 0.8656, 0.2535, 0.8656, 0.2554, 0.8768, 0.2676, 0.8743, 0.2682, 0.8768, 0.2639, 0.8787, 0.2634, 0.9081, 0.24, 0.9092, 0.2409, 0.9029, 0.2435, 0.9021, 0.2427, 0.8597, 0.2517, 0.8606, 0.2493, 0.8665, 0.2497, 0.8659, 0.2516, 0.8717, 0.2683, 0.8691, 0.2679, 0.8729, 0.2636, 0.8748, 0.2639, 0.862, 0.2471, 0.8637, 0.2452, 0.8689, 0.2467, 0.8675, 0.2481, 0.9101, 0.2435, 0.9098, 0.2449, 0.9034, 0.2465, 0.9036, 0.2454, 0.8667, 0.267, 0.8645, 0.2656, 0.8695, 0.262, 0.8711, 0.263, 0.8658, 0.2437, 0.8682, 0.2426, 0.8722, 0.2447, 0.8704, 0.2455, 0.8668, 0.08957, 0.8668, 0.1354, 0.8616, 0.1354, 0.8616, 0.08957, 0.8616, 0.08957, 0.8616, 0.1354, 0.8564, 0.1354, 0.8564, 0.08957, 0.8564, 0.08957, 0.8564, 0.1354, 0.8513, 0.1354, 0.8513, 0.08957, 0.8513, 0.08957, 0.8513, 0.1354, 0.8461, 0.1354, 0.8461, 0.08957, 0.8461, 0.08957, 0.8461, 0.1354, 0.8409, 0.1354, 0.8409, 0.08957, 0.8409, 0.08957, 0.8409, 0.1354, 0.8357, 0.1354, 0.8357, 0.08957, 0.8357, 0.08957, 0.8357, 0.1354, 0.8306, 0.1354, 0.8306, 0.08957, 0.8306, 0.08957, 0.8306, 0.1354, 0.8254, 0.1354, 0.8254, 0.08957, 0.8254, 0.08957, 0.8254, 0.1354, 0.8202, 0.1354, 0.8202, 0.08957, 0.8202, 0.08957, 0.8202, 0.1354, 0.8151, 0.1354, 0.8151, 0.08957, 0.8151, 0.08957, 0.8151, 0.1354, 0.8099, 0.1354, 0.8099, 0.08957, 0.8099, 0.08957, 0.8099, 0.1354, 0.8047, 0.1354, 0.8047, 0.08957, 0.8047, 0.08957, 0.8047, 0.1354, 0.7996, 0.1354, 0.7996, 0.08957, 0.7996, 0.08957, 0.7996, 0.1354, 0.7944, 0.1354, 0.7944, 0.08957, 0.7944, 0.08957, 0.7944, 0.1354, 0.7892, 0.1354, 0.7892, 0.08957, 0.7892, 0.08957, 0.7892, 0.1354, 0.7841, 0.1354, 0.7841, 0.08957, 0.7841, 0.08957, 0.7841, 0.1354, 0.7789, 0.1354, 0.7789, 0.08957, 0.7789, 0.08957, 0.7789, 0.1354, 0.7737, 0.1354, 0.7737, 0.08957, 0.9391, 0.08957, 0.9391, 0.1354, 0.934, 0.1354, 0.934, 0.08957, 0.934, 0.08957, 0.934, 0.1354, 0.9288, 0.1354, 0.9288, 0.08957, 0.9288, 0.08957, 0.9288, 0.1354, 0.9236, 0.1354, 0.9236, 0.08957, 0.9236, 0.08957, 0.9236, 0.1354, 0.9185, 0.1354, 0.9185, 0.08957, 0.9185, 0.08957, 0.9185, 0.1354, 0.9133, 0.1354, 0.9133, 0.08957, 0.9133, 0.08957, 0.9133, 0.1354, 0.9081, 0.1354, 0.9081, 0.08957, 0.9081, 0.08957, 0.9081, 0.1354, 0.9029, 0.1354, 0.9029, 0.08957, 0.9029, 0.08957, 0.9029, 0.1354, 0.8978, 0.1354, 0.8978, 0.08957, 0.8978, 0.08957, 0.8978, 0.1354, 0.8926, 0.1354, 0.8926, 0.08957, 0.8926, 0.08957, 0.8926, 0.1354, 0.8874, 0.1354, 0.8874, 0.08957, 0.8874, 0.08957, 0.8874, 0.1354, 0.8823, 0.1354, 0.8823, 0.08957, 0.8823, 0.08957, 0.8823, 0.1354, 0.8771, 0.1354, 0.8771, 0.08957, 0.8719, 0.08957, 0.8719, 0.1354, 0.8668, 0.1354, 0.8668, 0.08957, 0.8771, 0.08957, 0.8771, 0.1354, 0.8719, 0.1354, 0.8719, 0.08957, 0.04697, 0.8055, 0.3863, 0.8055, 0.4166, 0.9856, 0.01672, 0.9856, 0.04697, 0.8055, 0.06037, 0.7782, 0.3729, 0.7782, 0.3863, 0.8055, 0.04428, 0.435, 0.04428, 0.435, 0.04428, 0.435, 0.04428, 0.435, 0.04428, 0.435, 0.04428, 0.435, 0.04428, 0.435, 0.04428, 0.435, 0.3598, 0.7256, 0.3507, 0.72, 0.3507, 0.7135, 0.3598, 0.7192, 0.24, 0.72, 0.2309, 0.7256, 0.2309, 0.7192, 0.24, 0.7135, 0.3507, 0.72, 0.24, 0.72, 0.24, 0.7135, 0.3507, 0.7135, 0.2309, 0.7256, 0.1662, 0.7256, 0.1662, 0.7192, 0.2309, 0.7192, 0.1662, 0.7256, 0.0246, 0.7256, 0.0246, 0.7192, 0.1662, 0.7192, 0.4245, 0.7256, 0.3598, 0.7256, 0.3598, 0.7192, 0.4245, 0.7192, 0.2199, 0.6049, 0.2457, 0.6477, 0.04431, 0.6407, 0.07621, 0.6051, 0.2457, 0.6477, 0.2457, 0.4421, 0.4441, 0.4421, 0.4441, 0.6477, 0.2457, 0.4421, 0.2203, 0.4777, 0.07664, 0.4778, 0.04431, 0.4351, 0.07621, 0.6051, 0.07664, 0.4778, 0.08726, 0.4882, 0.08726, 0.5946, 0.07621, 0.6051, 0.04431, 0.6407, 0.04431, 0.4351, 0.07664, 0.4778, 0.2203, 0.4777, 0.2457, 0.4421, 0.2457, 0.6477, 0.2199, 0.6049, 0.2093, 0.4881, 0.2093, 0.5945, 0.08726, 0.5946, 0.08726, 0.4882, 0.2203, 0.4777, 0.2199, 0.6049, 0.2093, 0.5945, 0.2093, 0.4881, 0.07664, 0.4778, 0.2203, 0.4777, 0.2093, 0.4881, 0.08726, 0.4882, 0.2199, 0.6049, 0.07621, 0.6051, 0.08726, 0.5946, 0.2093, 0.5945, 0.9712, 0.7111, 0.9663, 0.6918, 0.9613, 0.6967, 0.9643, 0.7139, 0.5862, 0.7829, 0.5761, 0.8056, 0.5826, 0.807, 0.5923, 0.7857, 0.6033, 0.8955, 0.5864, 0.8739, 0.5925, 0.8711, 0.6086, 0.8915, 0.9713, 0.9444, 0.9666, 0.9637, 0.9616, 0.9589, 0.9645, 0.9418, 0.5762, 0.8513, 0.5728, 0.8285, 0.5793, 0.8284, 0.5827, 0.8499, 0.6876, 0.9478, 0.6545, 0.9329, 0.6581, 0.9274, 0.6902, 0.942, 0.9194, 0.9729, 0.8566, 0.9756, 0.8552, 0.9691, 0.9167, 0.9665, 0.6876, 0.9478, 0.7247, 0.9599, 0.7264, 0.9536, 0.6902, 0.942, 0.9188, 0.6829, 0.9663, 0.6918, 0.9613, 0.6967, 0.9161, 0.6892, 0.8069, 0.9739, 0.7649, 0.9686, 0.7656, 0.9623, 0.8066, 0.9674, 0.6258, 0.7415, 0.6541, 0.7238, 0.6578, 0.7292, 0.6303, 0.7463, 0.8063, 0.6822, 0.7643, 0.6875, 0.765, 0.6939, 0.806, 0.6887, 0.6871, 0.7086, 0.7242, 0.6964, 0.7259, 0.7026, 0.6898, 0.7145, 0.9727, 0.7364, 0.9712, 0.7111, 0.9643, 0.7139, 0.9658, 0.7379, 0.603, 0.7614, 0.6258, 0.7415, 0.6303, 0.7463, 0.6084, 0.7653, 0.6262, 0.9152, 0.6033, 0.8955, 0.6086, 0.8915, 0.6307, 0.9105, 0.9727, 0.9196, 0.9713, 0.9444, 0.9645, 0.9418, 0.9658, 0.9181, 0.5761, 0.8056, 0.5728, 0.8285, 0.5793, 0.8284, 0.5826, 0.807, 0.5864, 0.8739, 0.5762, 0.8513, 0.5827, 0.8499, 0.5925, 0.8711, 0.9727, 0.7364, 0.9727, 0.9196, 0.9658, 0.9181, 0.9658, 0.7379, 0.9666, 0.9637, 0.9194, 0.9729, 0.9167, 0.9665, 0.9616, 0.9589, 0.6545, 0.9329, 0.6262, 0.9152, 0.6307, 0.9105, 0.6581, 0.9274, 0.8559, 0.6803, 0.9188, 0.6829, 0.9161, 0.6892, 0.8545, 0.6867, 0.8566, 0.9756, 0.8069, 0.9739, 0.8066, 0.9674, 0.8552, 0.9691, 0.7247, 0.9599, 0.7649, 0.9686, 0.7656, 0.9623, 0.7264, 0.9536, 0.8559, 0.6803, 0.8063, 0.6822, 0.806, 0.6887, 0.8545, 0.6867, 0.6541, 0.7238, 0.6871, 0.7086, 0.6898, 0.7145, 0.6578, 0.7292, 0.5862, 0.7829, 0.603, 0.7614, 0.6084, 0.7653, 0.5923, 0.7857, 0.7242, 0.6964, 0.7643, 0.6875, 0.765, 0.6939, 0.7259, 0.7026, 0.9613, 0.6967, 0.9643, 0.7139, 0.9658, 0.7379, 0.9658, 0.9181, 0.9645, 0.9418, 0.9616, 0.9589, 0.9167, 0.9665, 0.8552, 0.9691, 0.8066, 0.9674, 0.7656, 0.9623, 0.7264, 0.9536, 0.6902, 0.942, 0.6581, 0.9274, 0.6307, 0.9105, 0.6086, 0.8915, 0.5925, 0.8711, 0.5827, 0.8499, 0.5793, 0.8284, 0.5826, 0.807, 0.5923, 0.7857, 0.6084, 0.7653, 0.6303, 0.7463, 0.6578, 0.7292, 0.6898, 0.7145, 0.7259, 0.7026, 0.765, 0.6939, 0.806, 0.6887, 0.8545, 0.6867, 0.9161, 0.6892, 0.8191, 0.5624, 0.8182, 0.5628, 0.8212, 0.5423, 0.822, 0.5422, 0.8191, 0.5624, 0.822, 0.5422, 0.8266, 0.5421, 0.8238, 0.5619, 0.8191, 0.5624, 0.8238, 0.5619, 0.8229, 0.5858, 0.8181, 0.5865, 0.8191, 0.5624, 0.8181, 0.5865, 0.8172, 0.587, 0.8182, 0.5628, 0.8191, 0.6173, 0.8182, 0.6176, 0.8172, 0.587, 0.8181, 0.5865, 0.8191, 0.6173, 0.8181, 0.5865, 0.8229, 0.5858, 0.8238, 0.6169, 0.8191, 0.6173, 0.8238, 0.6169, 0.8272, 0.6426, 0.824, 0.6426, 0.8191, 0.6173, 0.824, 0.6426, 0.8232, 0.6426, 0.8182, 0.6176, 0.8862, 0.4523, 0.886, 0.4515, 0.8988, 0.4498, 0.8988, 0.4507, 0.8862, 0.4523, 0.8988, 0.4507, 0.8988, 0.4551, 0.8869, 0.4566, 0.8862, 0.4523, 0.8869, 0.4566, 0.8753, 0.4612, 0.8739, 0.4571, 0.8862, 0.4523, 0.8739, 0.4571, 0.8736, 0.4564, 0.886, 0.4515, 0.8622, 0.4651, 0.8618, 0.4644, 0.8736, 0.4564, 0.8739, 0.4571, 0.8622, 0.4651, 0.8739, 0.4571, 0.8753, 0.4612, 0.8643, 0.4687, 0.8622, 0.4651, 0.8643, 0.4687, 0.8542, 0.4789, 0.8514, 0.476, 0.8622, 0.4651, 0.8514, 0.476, 0.8508, 0.4754, 0.8618, 0.4644, 0.9707, 0.523, 0.9715, 0.5229, 0.9764, 0.5423, 0.9755, 0.5422, 0.9707, 0.523, 0.9755, 0.5422, 0.971, 0.5421, 0.9664, 0.5235, 0.9707, 0.523, 0.9664, 0.5235, 0.9602, 0.5066, 0.9641, 0.5053, 0.9707, 0.523, 0.9641, 0.5053, 0.9648, 0.505, 0.9715, 0.5229, 0.9558, 0.4895, 0.9565, 0.489, 0.9648, 0.505, 0.9641, 0.5053, 0.9558, 0.4895, 0.9641, 0.5053, 0.9602, 0.5066, 0.9525, 0.4916, 0.9558, 0.4895, 0.9525, 0.4916, 0.9434, 0.4789, 0.9462, 0.476, 0.9558, 0.4895, 0.9462, 0.476, 0.9467, 0.4754, 0.9565, 0.489, 0.8269, 0.523, 0.8261, 0.5229, 0.8212, 0.5423, 0.822, 0.5422, 0.8269, 0.523, 0.822, 0.5422, 0.8266, 0.5421, 0.8312, 0.5235, 0.8269, 0.523, 0.8312, 0.5235, 0.8374, 0.5066, 0.8335, 0.5053, 0.8269, 0.523, 0.8335, 0.5053, 0.8328, 0.505, 0.8261, 0.5229, 0.8417, 0.4895, 0.8411, 0.489, 0.8508, 0.4754, 0.8514, 0.476, 0.8417, 0.4895, 0.8514, 0.476, 0.8542, 0.4789, 0.8451, 0.4916, 0.8417, 0.4895, 0.8451, 0.4916, 0.8374, 0.5066, 0.8335, 0.5053, 0.8417, 0.4895, 0.8335, 0.5053, 0.8328, 0.505, 0.8411, 0.489, 0.9114, 0.4523, 0.9116, 0.4515, 0.8988, 0.4498, 0.8988, 0.4507, 0.9114, 0.4523, 0.8988, 0.4507, 0.8988, 0.4551, 0.9107, 0.4566, 0.9114, 0.4523, 0.9107, 0.4566, 0.9223, 0.4612, 0.9237, 0.4571, 0.9114, 0.4523, 0.9237, 0.4571, 0.924, 0.4564, 0.9116, 0.4515, 0.9354, 0.4651, 0.9358, 0.4644, 0.9467, 0.4754, 0.9462, 0.476, 0.9354, 0.4651, 0.9462, 0.476, 0.9434, 0.4789, 0.9333, 0.4687, 0.9354, 0.4651, 0.9333, 0.4687, 0.9223, 0.4612, 0.9237, 0.4571, 0.9354, 0.4651, 0.9237, 0.4571, 0.924, 0.4564, 0.9358, 0.4644, 0.9785, 0.5624, 0.9794, 0.5628, 0.9764, 0.5423, 0.9755, 0.5422, 0.9785, 0.5624, 0.9755, 0.5422, 0.971, 0.5421, 0.9738, 0.5619, 0.9785, 0.5624, 0.9738, 0.5619, 0.9747, 0.5858, 0.9795, 0.5865, 0.9785, 0.5624, 0.9795, 0.5865, 0.9804, 0.587, 0.9794, 0.5628, 0.9785, 0.6173, 0.9794, 0.6176, 0.9744, 0.6426, 0.9736, 0.6426, 0.9785, 0.6173, 0.9736, 0.6426, 0.9704, 0.6426, 0.9738, 0.6169, 0.9785, 0.6173, 0.9738, 0.6169, 0.9747, 0.5858, 0.9795, 0.5865, 0.9785, 0.6173, 0.9795, 0.5865, 0.9804, 0.587, 0.9794, 0.6176, 0.8471, 0.5623, 0.849, 0.543, 0.8496, 0.543, 0.8477, 0.562, 0.8471, 0.5623, 0.8477, 0.562, 0.8471, 0.5856, 0.8464, 0.5863, 0.8471, 0.5623, 0.8464, 0.5863, 0.8438, 0.5857, 0.8445, 0.5618, 0.8471, 0.5623, 0.8445, 0.5618, 0.8465, 0.5427, 0.849, 0.543, 0.8471, 0.6172, 0.8464, 0.5863, 0.8471, 0.5856, 0.8477, 0.6156, 0.8471, 0.6172, 0.8477, 0.6156, 0.8475, 0.6426, 0.8468, 0.6426, 0.8471, 0.6172, 0.8468, 0.6426, 0.8446, 0.6426, 0.8445, 0.6168, 0.8471, 0.6172, 0.8445, 0.6168, 0.8438, 0.5857, 0.8464, 0.5863, 0.8906, 0.4776, 0.8988, 0.4765, 0.8988, 0.4773, 0.8907, 0.4783, 0.8906, 0.4776, 0.8907, 0.4783, 0.8828, 0.4814, 0.8826, 0.4808, 0.8906, 0.4776, 0.8826, 0.4808, 0.8818, 0.4786, 0.8902, 0.4754, 0.8906, 0.4776, 0.8902, 0.4754, 0.8988, 0.4742, 0.8988, 0.4765, 0.875, 0.4859, 0.8826, 0.4808, 0.8828, 0.4814, 0.8753, 0.4865, 0.875, 0.4859, 0.8753, 0.4865, 0.8684, 0.4935, 0.868, 0.493, 0.875, 0.4859, 0.868, 0.493, 0.8665, 0.4915, 0.8738, 0.4841, 0.875, 0.4859, 0.8738, 0.4841, 0.8818, 0.4786, 0.8826, 0.4808, 0.9454, 0.5265, 0.9486, 0.543, 0.948, 0.543, 0.9449, 0.5266, 0.9454, 0.5265, 0.9449, 0.5266, 0.9406, 0.513, 0.9411, 0.5127, 0.9454, 0.5265, 0.9411, 0.5127, 0.9433, 0.5121, 0.9478, 0.5261, 0.9454, 0.5265, 0.9478, 0.5261, 0.9511, 0.5427, 0.9486, 0.543, 0.9358, 0.5017, 0.9411, 0.5127, 0.9406, 0.513, 0.9354, 0.5021, 0.9358, 0.5017, 0.9354, 0.5021, 0.9292, 0.4935, 0.9296, 0.493, 0.9358, 0.5017, 0.9296, 0.493, 0.9311, 0.4915, 0.9377, 0.5007, 0.9358, 0.5017, 0.9377, 0.5007, 0.9433, 0.5121, 0.9411, 0.5127, 0.8522, 0.5265, 0.849, 0.543, 0.8496, 0.543, 0.8527, 0.5266, 0.8522, 0.5265, 0.8527, 0.5266, 0.8569, 0.513, 0.8564, 0.5127, 0.8522, 0.5265, 0.8564, 0.5127, 0.8543, 0.5121, 0.8498, 0.5261, 0.8522, 0.5265, 0.8498, 0.5261, 0.8465, 0.5427, 0.849, 0.543, 0.8618, 0.5017, 0.868, 0.493, 0.8684, 0.4935, 0.8622, 0.5021, 0.8618, 0.5017, 0.8622, 0.5021, 0.8569, 0.513, 0.8564, 0.5127, 0.8618, 0.5017, 0.8564, 0.5127, 0.8543, 0.5121, 0.8599, 0.5007, 0.8618, 0.5017, 0.8599, 0.5007, 0.8665, 0.4915, 0.868, 0.493, 0.907, 0.4776, 0.8988, 0.4765, 0.8988, 0.4773, 0.9069, 0.4783, 0.907, 0.4776, 0.9069, 0.4783, 0.9148, 0.4814, 0.915, 0.4808, 0.907, 0.4776, 0.915, 0.4808, 0.9158, 0.4786, 0.9074, 0.4754, 0.907, 0.4776, 0.9074, 0.4754, 0.8988, 0.4742, 0.8988, 0.4765, 0.9226, 0.4859, 0.9296, 0.493, 0.9292, 0.4935, 0.9223, 0.4865, 0.9226, 0.4859, 0.9223, 0.4865, 0.9148, 0.4814, 0.915, 0.4808, 0.9226, 0.4859, 0.915, 0.4808, 0.9158, 0.4786, 0.9237, 0.4841, 0.9226, 0.4859, 0.9237, 0.4841, 0.9311, 0.4915, 0.9296, 0.493, 0.9505, 0.5623, 0.9486, 0.543, 0.948, 0.543, 0.9499, 0.562, 0.9505, 0.5623, 0.9499, 0.562, 0.9505, 0.5856, 0.9511, 0.5863, 0.9505, 0.5623, 0.9511, 0.5863, 0.9538, 0.5857, 0.9531, 0.5618, 0.9505, 0.5623, 0.9531, 0.5618, 0.9511, 0.5427, 0.9486, 0.543, 0.9505, 0.6172, 0.9506, 0.6426, 0.95, 0.6426, 0.9499, 0.6156, 0.9505, 0.6172, 0.9499, 0.6156, 0.9505, 0.5856, 0.9511, 0.5863, 0.9505, 0.6172, 0.9511, 0.5863, 0.9538, 0.5857, 0.9531, 0.6168, 0.9505, 0.6172, 0.9531, 0.6168, 0.9529, 0.6426, 0.9506, 0.6426, 0.9568, 0.5248, 0.9514, 0.5094, 0.9602, 0.5066, 0.9664, 0.5235, 0.9568, 0.5248, 0.9664, 0.5235, 0.971, 0.5421, 0.9607, 0.5423, 0.9568, 0.5248, 0.9607, 0.5423, 0.9511, 0.5427, 0.9478, 0.5261, 0.9568, 0.5248, 0.9478, 0.5261, 0.9433, 0.5121, 0.9514, 0.5094, 0.8692, 0.4767, 0.8787, 0.4702, 0.8753, 0.4612, 0.8643, 0.4687, 0.8692, 0.4767, 0.8643, 0.4687, 0.8542, 0.4789, 0.8605, 0.4854, 0.8692, 0.4767, 0.8605, 0.4854, 0.8665, 0.4915, 0.8738, 0.4841, 0.8692, 0.4767, 0.8738, 0.4841, 0.8818, 0.4786, 0.8787, 0.4702, 0.8408, 0.5248, 0.8461, 0.5094, 0.8374, 0.5066, 0.8312, 0.5235, 0.8408, 0.5248, 0.8312, 0.5235, 0.8266, 0.5421, 0.8369, 0.5423, 0.8408, 0.5248, 0.8369, 0.5423, 0.8465, 0.5427, 0.8498, 0.5261, 0.8408, 0.5248, 0.8498, 0.5261, 0.8543, 0.5121, 0.8461, 0.5094, 0.9448, 0.4963, 0.9514, 0.5094, 0.9602, 0.5066, 0.9525, 0.4916, 0.9448, 0.4963, 0.9525, 0.4916, 0.9434, 0.4789, 0.937, 0.4854, 0.9448, 0.4963, 0.937, 0.4854, 0.9311, 0.4915, 0.9377, 0.5007, 0.9448, 0.4963, 0.9377, 0.5007, 0.9433, 0.5121, 0.9514, 0.5094, 0.8354, 0.6426, 0.834, 0.6426, 0.8232, 0.6426, 0.824, 0.6426, 0.8354, 0.6426, 0.8468, 0.6426, 0.8475, 0.6426, 0.834, 0.6426, 0.8528, 0.4963, 0.8605, 0.4854, 0.8542, 0.4789, 0.8451, 0.4916, 0.8528, 0.4963, 0.8451, 0.4916, 0.8374, 0.5066, 0.8461, 0.5094, 0.8528, 0.4963, 0.8461, 0.5094, 0.8543, 0.5121, 0.8599, 0.5007, 0.8528, 0.4963, 0.8599, 0.5007, 0.8665, 0.4915, 0.8605, 0.4854, 0.909, 0.4663, 0.9189, 0.4702, 0.9223, 0.4612, 0.9107, 0.4566, 0.909, 0.4663, 0.9107, 0.4566, 0.8988, 0.4551, 0.8988, 0.465, 0.909, 0.4663, 0.8988, 0.465, 0.8988, 0.4742, 0.9074, 0.4754, 0.909, 0.4663, 0.9074, 0.4754, 0.9158, 0.4786, 0.9189, 0.4702, 0.9283, 0.4767, 0.937, 0.4854, 0.9434, 0.4789, 0.9333, 0.4687, 0.9283, 0.4767, 0.9333, 0.4687, 0.9223, 0.4612, 0.9189, 0.4702, 0.9283, 0.4767, 0.9189, 0.4702, 0.9158, 0.4786, 0.9237, 0.4841, 0.9283, 0.4767, 0.9237, 0.4841, 0.9311, 0.4915, 0.937, 0.4854, 0.9631, 0.5616, 0.9639, 0.5855, 0.9747, 0.5858, 0.9738, 0.5619, 0.9631, 0.5616, 0.9738, 0.5619, 0.971, 0.5421, 0.9607, 0.5423, 0.9631, 0.5616, 0.9607, 0.5423, 0.9511, 0.5427, 0.9531, 0.5618, 0.9631, 0.5616, 0.9531, 0.5618, 0.9538, 0.5857, 0.9639, 0.5855, 0.8345, 0.6167, 0.8238, 0.6169, 0.8229, 0.5858, 0.8337, 0.5855, 0.8345, 0.6167, 0.8337, 0.5855, 0.8438, 0.5857, 0.8445, 0.6168, 0.9631, 0.6167, 0.9622, 0.6426, 0.9704, 0.6426, 0.9738, 0.6169, 0.9631, 0.6167, 0.9738, 0.6169, 0.9747, 0.5858, 0.9639, 0.5855, 0.9631, 0.6167, 0.9639, 0.5855, 0.9538, 0.5857, 0.9531, 0.6168, 0.9631, 0.6167, 0.9531, 0.6168, 0.9529, 0.6426, 0.9622, 0.6426, 0.8345, 0.5616, 0.8369, 0.5423, 0.8266, 0.5421, 0.8238, 0.5619, 0.8345, 0.5616, 0.8238, 0.5619, 0.8229, 0.5858, 0.8337, 0.5855, 0.8345, 0.5616, 0.8337, 0.5855, 0.8438, 0.5857, 0.8445, 0.5618, 0.8345, 0.5616, 0.8445, 0.5618, 0.8465, 0.5427, 0.8369, 0.5423, 0.8692, 0.4767, 0.8605, 0.4854, 0.8542, 0.4789, 0.8643, 0.4687, 0.8692, 0.4767, 0.8643, 0.4687, 0.8753, 0.4612, 0.8787, 0.4702, 0.8692, 0.4767, 0.8787, 0.4702, 0.8818, 0.4786, 0.8738, 0.4841, 0.8692, 0.4767, 0.8738, 0.4841, 0.8665, 0.4915, 0.8605, 0.4854, 0.8886, 0.4663, 0.8988, 0.465, 0.8988, 0.4551, 0.8869, 0.4566, 0.8886, 0.4663, 0.8869, 0.4566, 0.8753, 0.4612, 0.8787, 0.4702, 0.8886, 0.4663, 0.8787, 0.4702, 0.8818, 0.4786, 0.8902, 0.4754, 0.8886, 0.4663, 0.8902, 0.4754, 0.8988, 0.4742, 0.8988, 0.465, 0.9448, 0.4963, 0.937, 0.4854, 0.9434, 0.4789, 0.9525, 0.4916, 0.9448, 0.4963, 0.9525, 0.4916, 0.9602, 0.5066, 0.9514, 0.5094, 0.9448, 0.4963, 0.9514, 0.5094, 0.9433, 0.5121, 0.9377, 0.5007, 0.9448, 0.4963, 0.9377, 0.5007, 0.9311, 0.4915, 0.937, 0.4854, 0.9568, 0.5248, 0.9607, 0.5423, 0.971, 0.5421, 0.9664, 0.5235, 0.9568, 0.5248, 0.9664, 0.5235, 0.9602, 0.5066, 0.9514, 0.5094, 0.9568, 0.5248, 0.9514, 0.5094, 0.9433, 0.5121, 0.9478, 0.5261, 0.9568, 0.5248, 0.9478, 0.5261, 0.9511, 0.5427, 0.9607, 0.5423, 0.8528, 0.4963, 0.8461, 0.5094, 0.8374, 0.5066, 0.8451, 0.4916, 0.8528, 0.4963, 0.8451, 0.4916, 0.8542, 0.4789, 0.8605, 0.4854, 0.8528, 0.4963, 0.8605, 0.4854, 0.8665, 0.4915, 0.8599, 0.5007, 0.8528, 0.4963, 0.8599, 0.5007, 0.8543, 0.5121, 0.8461, 0.5094, 0.8408, 0.5248, 0.8369, 0.5423, 0.8266, 0.5421, 0.8312, 0.5235, 0.8408, 0.5248, 0.8312, 0.5235, 0.8374, 0.5066, 0.8461, 0.5094, 0.8408, 0.5248, 0.8461, 0.5094, 0.8543, 0.5121, 0.8498, 0.5261, 0.8408, 0.5248, 0.8498, 0.5261, 0.8465, 0.5427, 0.8369, 0.5423, 0.9628, 0.6426, 0.9635, 0.6426, 0.9744, 0.6426, 0.9736, 0.6426, 0.9628, 0.6426, 0.9736, 0.6426, 0.9704, 0.6426, 0.9622, 0.6426, 0.9628, 0.6426, 0.9622, 0.6426, 0.9529, 0.6426, 0.9506, 0.6426, 0.9628, 0.6426, 0.9506, 0.6426, 0.95, 0.6426, 0.9635, 0.6426, 0.909, 0.4663, 0.8988, 0.465, 0.8988, 0.4551, 0.9107, 0.4566, 0.909, 0.4663, 0.9107, 0.4566, 0.9223, 0.4612, 0.9189, 0.4702, 0.909, 0.4663, 0.9189, 0.4702, 0.9158, 0.4786, 0.9074, 0.4754, 0.909, 0.4663, 0.9074, 0.4754, 0.8988, 0.4742, 0.8988, 0.465, 0.9283, 0.4767, 0.9189, 0.4702, 0.9223, 0.4612, 0.9333, 0.4687, 0.9283, 0.4767, 0.9333, 0.4687, 0.9434, 0.4789, 0.937, 0.4854, 0.9283, 0.4767, 0.937, 0.4854, 0.9311, 0.4915, 0.9237, 0.4841, 0.9283, 0.4767, 0.9237, 0.4841, 0.9158, 0.4786, 0.9189, 0.4702, 0.8345, 0.5616, 0.8337, 0.5855, 0.8229, 0.5858, 0.8238, 0.5619, 0.8345, 0.5616, 0.8238, 0.5619, 0.8266, 0.5421, 0.8369, 0.5423, 0.8345, 0.5616, 0.8369, 0.5423, 0.8465, 0.5427, 0.8445, 0.5618, 0.8345, 0.5616, 0.8445, 0.5618, 0.8438, 0.5857, 0.8337, 0.5855, 0.9631, 0.5616, 0.9607, 0.5423, 0.971, 0.5421, 0.9738, 0.5619, 0.9631, 0.5616, 0.9738, 0.5619, 0.9747, 0.5858, 0.9639, 0.5855, 0.9631, 0.5616, 0.9639, 0.5855, 0.9538, 0.5857, 0.9531, 0.5618, 0.9631, 0.5616, 0.9531, 0.5618, 0.9511, 0.5427, 0.9607, 0.5423, 0.9631, 0.6167, 0.9639, 0.5855, 0.9747, 0.5858, 0.9738, 0.6169, 0.9631, 0.6167, 0.9738, 0.6169, 0.9704, 0.6426, 0.9622, 0.6426, 0.9631, 0.6167, 0.9622, 0.6426, 0.9529, 0.6426, 0.9531, 0.6168, 0.9631, 0.6167, 0.9531, 0.6168, 0.9538, 0.5857, 0.9639, 0.5855, 0.8886, 0.4663, 0.8787, 0.4702, 0.8753, 0.4612, 0.8869, 0.4566, 0.8886, 0.4663, 0.8869, 0.4566, 0.8988, 0.4551, 0.8988, 0.465, 0.8886, 0.4663, 0.8988, 0.465, 0.8988, 0.4742, 0.8902, 0.4754, 0.8886, 0.4663, 0.8902, 0.4754, 0.8818, 0.4786, 0.8787, 0.4702, 0.8345, 0.6167, 0.8337, 0.5855, 0.8229, 0.5858, 0.8238, 0.6169, 0.8345, 0.6167, 0.8445, 0.6168, 0.8446, 0.6426, 0.8354, 0.6426, 0.8345, 0.6167, 0.8354, 0.6426, 0.8272, 0.6426, 0.8238, 0.6169, 0.8345, 0.6167, 0.8445, 0.6168, 0.8438, 0.5857, 0.8337, 0.5855, 0.8191, 0.5624, 0.8238, 0.5619, 0.8266, 0.5421, 0.822, 0.5422, 0.8191, 0.5624, 0.822, 0.5422, 0.8212, 0.5423, 0.8182, 0.5628, 0.8191, 0.5624, 0.8182, 0.5628, 0.8172, 0.587, 0.8181, 0.5865, 0.8191, 0.5624, 0.8181, 0.5865, 0.8229, 0.5858, 0.8238, 0.5619, 0.8191, 0.6173, 0.8238, 0.6169, 0.8229, 0.5858, 0.8181, 0.5865, 0.8191, 0.6173, 0.8181, 0.5865, 0.8172, 0.587, 0.8182, 0.6176, 0.8191, 0.6173, 0.8182, 0.6176, 0.8232, 0.6426, 0.824, 0.6426, 0.8191, 0.6173, 0.824, 0.6426, 0.8272, 0.6426, 0.8238, 0.6169, 0.8862, 0.4523, 0.8869, 0.4566, 0.8988, 0.4551, 0.8988, 0.4507, 0.8862, 0.4523, 0.8988, 0.4507, 0.8988, 0.4498, 0.886, 0.4515, 0.8862, 0.4523, 0.886, 0.4515, 0.8736, 0.4564, 0.8739, 0.4571, 0.8862, 0.4523, 0.8739, 0.4571, 0.8753, 0.4612, 0.8869, 0.4566, 0.8622, 0.4651, 0.8643, 0.4687, 0.8753, 0.4612, 0.8739, 0.4571, 0.8622, 0.4651, 0.8739, 0.4571, 0.8736, 0.4564, 0.8618, 0.4644, 0.8622, 0.4651, 0.8618, 0.4644, 0.8508, 0.4754, 0.8514, 0.476, 0.8622, 0.4651, 0.8514, 0.476, 0.8542, 0.4789, 0.8643, 0.4687, 0.9707, 0.523, 0.9664, 0.5235, 0.971, 0.5421, 0.9755, 0.5422, 0.9707, 0.523, 0.9755, 0.5422, 0.9764, 0.5423, 0.9715, 0.5229, 0.9707, 0.523, 0.9715, 0.5229, 0.9648, 0.505, 0.9641, 0.5053, 0.9707, 0.523, 0.9641, 0.5053, 0.9602, 0.5066, 0.9664, 0.5235, 0.9558, 0.4895, 0.9525, 0.4916, 0.9602, 0.5066, 0.9641, 0.5053, 0.9558, 0.4895, 0.9641, 0.5053, 0.9648, 0.505, 0.9565, 0.489, 0.9558, 0.4895, 0.9565, 0.489, 0.9467, 0.4754, 0.9462, 0.476, 0.9558, 0.4895, 0.9462, 0.476, 0.9434, 0.4789, 0.9525, 0.4916, 0.8269, 0.523, 0.8312, 0.5235, 0.8266, 0.5421, 0.822, 0.5422, 0.8269, 0.523, 0.822, 0.5422, 0.8212, 0.5423, 0.8261, 0.5229, 0.8269, 0.523, 0.8261, 0.5229, 0.8328, 0.505, 0.8335, 0.5053, 0.8269, 0.523, 0.8335, 0.5053, 0.8374, 0.5066, 0.8312, 0.5235, 0.8417, 0.4895, 0.8451, 0.4916, 0.8542, 0.4789, 0.8514, 0.476, 0.8417, 0.4895, 0.8514, 0.476, 0.8508, 0.4754, 0.8411, 0.489, 0.8417, 0.4895, 0.8411, 0.489, 0.8328, 0.505, 0.8335, 0.5053, 0.8417, 0.4895, 0.8335, 0.5053, 0.8374, 0.5066, 0.8451, 0.4916, 0.9114, 0.4523, 0.9107, 0.4566, 0.8988, 0.4551, 0.8988, 0.4507, 0.9114, 0.4523, 0.8988, 0.4507, 0.8988, 0.4498, 0.9116, 0.4515, 0.9114, 0.4523, 0.9116, 0.4515, 0.924, 0.4564, 0.9237, 0.4571, 0.9114, 0.4523, 0.9237, 0.4571, 0.9223, 0.4612, 0.9107, 0.4566, 0.9354, 0.4651, 0.9333, 0.4687, 0.9434, 0.4789, 0.9462, 0.476, 0.9354, 0.4651, 0.9462, 0.476, 0.9467, 0.4754, 0.9358, 0.4644, 0.9354, 0.4651, 0.9358, 0.4644, 0.924, 0.4564, 0.9237, 0.4571, 0.9354, 0.4651, 0.9237, 0.4571, 0.9223, 0.4612, 0.9333, 0.4687, 0.9785, 0.5624, 0.9738, 0.5619, 0.971, 0.5421, 0.9755, 0.5422, 0.9785, 0.5624, 0.9755, 0.5422, 0.9764, 0.5423, 0.9794, 0.5628, 0.9785, 0.5624, 0.9794, 0.5628, 0.9804, 0.587, 0.9795, 0.5865, 0.9785, 0.5624, 0.9795, 0.5865, 0.9747, 0.5858, 0.9738, 0.5619, 0.9785, 0.6173, 0.9738, 0.6169, 0.9704, 0.6426, 0.9736, 0.6426, 0.9785, 0.6173, 0.9736, 0.6426, 0.9744, 0.6426, 0.9794, 0.6176, 0.9785, 0.6173, 0.9794, 0.6176, 0.9804, 0.587, 0.9795, 0.5865, 0.9785, 0.6173, 0.9795, 0.5865, 0.9747, 0.5858, 0.9738, 0.6169, 0.8471, 0.5623, 0.849, 0.543, 0.8465, 0.5427, 0.8445, 0.5618, 0.8471, 0.5623, 0.8445, 0.5618, 0.8438, 0.5857, 0.8464, 0.5863, 0.8471, 0.5623, 0.8464, 0.5863, 0.8471, 0.5856, 0.8477, 0.562, 0.8471, 0.5623, 0.8477, 0.562, 0.8496, 0.543, 0.849, 0.543, 0.8471, 0.6172, 0.8464, 0.5863, 0.8438, 0.5857, 0.8445, 0.6168, 0.8471, 0.6172, 0.8445, 0.6168, 0.8446, 0.6426, 0.8468, 0.6426, 0.8471, 0.6172, 0.8468, 0.6426, 0.8475, 0.6426, 0.8477, 0.6156, 0.8471, 0.6172, 0.8477, 0.6156, 0.8471, 0.5856, 0.8464, 0.5863, 0.8906, 0.4776, 0.8988, 0.4765, 0.8988, 0.4742, 0.8902, 0.4754, 0.8906, 0.4776, 0.8902, 0.4754, 0.8818, 0.4786, 0.8826, 0.4808, 0.8906, 0.4776, 0.8826, 0.4808, 0.8828, 0.4814, 0.8907, 0.4783, 0.8906, 0.4776, 0.8907, 0.4783, 0.8988, 0.4773, 0.8988, 0.4765, 0.875, 0.4859, 0.8826, 0.4808, 0.8818, 0.4786, 0.8738, 0.4841, 0.875, 0.4859, 0.8738, 0.4841, 0.8665, 0.4915, 0.868, 0.493, 0.875, 0.4859, 0.868, 0.493, 0.8684, 0.4935, 0.8753, 0.4865, 0.875, 0.4859, 0.8753, 0.4865, 0.8828, 0.4814, 0.8826, 0.4808, 0.9454, 0.5265, 0.9486, 0.543, 0.9511, 0.5427, 0.9478, 0.5261, 0.9454, 0.5265, 0.9478, 0.5261, 0.9433, 0.5121, 0.9411, 0.5127, 0.9454, 0.5265, 0.9411, 0.5127, 0.9406, 0.513, 0.9449, 0.5266, 0.9454, 0.5265, 0.9449, 0.5266, 0.948, 0.543, 0.9486, 0.543, 0.9358, 0.5017, 0.9411, 0.5127, 0.9433, 0.5121, 0.9377, 0.5007, 0.9358, 0.5017, 0.9377, 0.5007, 0.9311, 0.4915, 0.9296, 0.493, 0.9358, 0.5017, 0.9296, 0.493, 0.9292, 0.4935, 0.9354, 0.5021, 0.9358, 0.5017, 0.9354, 0.5021, 0.9406, 0.513, 0.9411, 0.5127, 0.8522, 0.5265, 0.849, 0.543, 0.8465, 0.5427, 0.8498, 0.5261, 0.8522, 0.5265, 0.8498, 0.5261, 0.8543, 0.5121, 0.8564, 0.5127, 0.8522, 0.5265, 0.8564, 0.5127, 0.8569, 0.513, 0.8527, 0.5266, 0.8522, 0.5265, 0.8527, 0.5266, 0.8496, 0.543, 0.849, 0.543, 0.8618, 0.5017, 0.868, 0.493, 0.8665, 0.4915, 0.8599, 0.5007, 0.8618, 0.5017, 0.8599, 0.5007, 0.8543, 0.5121, 0.8564, 0.5127, 0.8618, 0.5017, 0.8564, 0.5127, 0.8569, 0.513, 0.8622, 0.5021, 0.8618, 0.5017, 0.8622, 0.5021, 0.8684, 0.4935, 0.868, 0.493, 0.907, 0.4776, 0.8988, 0.4765, 0.8988, 0.4742, 0.9074, 0.4754, 0.907, 0.4776, 0.9074, 0.4754, 0.9158, 0.4786, 0.915, 0.4808, 0.907, 0.4776, 0.915, 0.4808, 0.9148, 0.4814, 0.9069, 0.4783, 0.907, 0.4776, 0.9069, 0.4783, 0.8988, 0.4773, 0.8988, 0.4765, 0.9226, 0.4859, 0.9296, 0.493, 0.9311, 0.4915, 0.9237, 0.4841, 0.9226, 0.4859, 0.9237, 0.4841, 0.9158, 0.4786, 0.915, 0.4808, 0.9226, 0.4859, 0.915, 0.4808, 0.9148, 0.4814, 0.9223, 0.4865, 0.9226, 0.4859, 0.9223, 0.4865, 0.9292, 0.4935, 0.9296, 0.493, 0.9505, 0.5623, 0.9486, 0.543, 0.9511, 0.5427, 0.9531, 0.5618, 0.9505, 0.5623, 0.9531, 0.5618, 0.9538, 0.5857, 0.9511, 0.5863, 0.9505, 0.5623, 0.9511, 0.5863, 0.9505, 0.5856, 0.9499, 0.562, 0.9505, 0.5623, 0.9499, 0.562, 0.948, 0.543, 0.9486, 0.543, 0.9505, 0.6172, 0.9506, 0.6426, 0.9529, 0.6426, 0.9531, 0.6168, 0.9505, 0.6172, 0.9531, 0.6168, 0.9538, 0.5857, 0.9511, 0.5863, 0.9505, 0.6172, 0.9511, 0.5863, 0.9505, 0.5856, 0.9499, 0.6156, 0.9505, 0.6172, 0.9499, 0.6156, 0.95, 0.6426, 0.9506, 0.6426, 0.8354, 0.6426, 0.8446, 0.6426, 0.8468, 0.6426, 0.8354, 0.6426, 0.824, 0.6426, 0.8232, 0.6426, 0.834, 0.6426, 0.8354, 0.6426, 0.834, 0.6426, 0.8475, 0.6426, 0.8468, 0.6426, 0.8354, 0.6426, 0.824, 0.6426, 0.8272, 0.6426, 0.9628, 0.6426, 0.9622, 0.6426, 0.9704, 0.6426, 0.9736, 0.6426, 0.9628, 0.6426, 0.9736, 0.6426, 0.9744, 0.6426, 0.9635, 0.6426, 0.9628, 0.6426, 0.9635, 0.6426, 0.95, 0.6426, 0.9506, 0.6426, 0.9628, 0.6426, 0.9506, 0.6426, 0.9529, 0.6426, 0.9622, 0.6426, 0.8345, 0.6167, 0.8238, 0.6169, 0.8272, 0.6426, 0.8354, 0.6426, 0.8345, 0.6167, 0.8354, 0.6426, 0.8446, 0.6426, 0.8445, 0.6168, 0.8354, 0.6426, 0.8272, 0.6426, 0.824, 0.6426, 0.8354, 0.6426, 0.8468, 0.6426, 0.8446, 0.6426, 0.6305, 0.3499, 0.6056, 0.361, 0.597, 0.3356, 0.5237, 0.4066, 0.5471, 0.3915, 0.5656, 0.4227, 0.6305, 0.3499, 0.597, 0.3356, 0.6353, 0.3309, 0.6305, 0.3499, 0.6353, 0.3309, 0.6644, 0.3524, 0.6305, 0.3499, 0.6644, 0.3524, 0.6477, 0.3696, 0.5237, 0.4066, 0.5656, 0.4227, 0.5285, 0.4373, 0.489, 0.2889, 0.4843, 0.3141, 0.4565, 0.2929, 0.6594, 0.262, 0.6147, 0.2563, 0.6397, 0.2317, 0.5237, 0.4066, 0.5285, 0.4373, 0.485, 0.4047, 0.489, 0.2889, 0.4565, 0.2929, 0.4793, 0.2627, 0.6594, 0.262, 0.6397, 0.2317, 0.6944, 0.2549, 0.5188, 0.3021, 0.4843, 0.3141, 0.489, 0.2889, 0.557, 0.3184, 0.5197, 0.3298, 0.5188, 0.3021, 0.597, 0.3356, 0.5636, 0.3468, 0.557, 0.3184, 0.5188, 0.3021, 0.5197, 0.3298, 0.4843, 0.3141, 0.5197, 0.3298, 0.488, 0.3447, 0.4843, 0.3141, 0.557, 0.3184, 0.5636, 0.3468, 0.5197, 0.3298, 0.5636, 0.3468, 0.5297, 0.3615, 0.5197, 0.3298, 0.5197, 0.3298, 0.5297, 0.3615, 0.488, 0.3447, 0.5297, 0.3615, 0.5023, 0.3778, 0.488, 0.3447, 0.597, 0.3356, 0.6056, 0.361, 0.5636, 0.3468, 0.6056, 0.361, 0.576, 0.3756, 0.5636, 0.3468, 0.5636, 0.3468, 0.576, 0.3756, 0.5297, 0.3615, 0.576, 0.3756, 0.5471, 0.3915, 0.5297, 0.3615, 0.5297, 0.3615, 0.5471, 0.3915, 0.5023, 0.3778, 0.5471, 0.3915, 0.5237, 0.4066, 0.5023, 0.3778, 0.6672, 0.4311, 0.6862, 0.4087, 0.7139, 0.419, 0.6177, 0.4325, 0.6455, 0.4106, 0.6672, 0.4311, 0.5656, 0.4227, 0.594, 0.4045, 0.6177, 0.4325, 0.6672, 0.4311, 0.6455, 0.4106, 0.6862, 0.4087, 0.6455, 0.4106, 0.6674, 0.3907, 0.6862, 0.4087, 0.6177, 0.4325, 0.594, 0.4045, 0.6455, 0.4106, 0.594, 0.4045, 0.6235, 0.3855, 0.6455, 0.4106, 0.6455, 0.4106, 0.6235, 0.3855, 0.6674, 0.3907, 0.6235, 0.3855, 0.6477, 0.3696, 0.6674, 0.3907, 0.5656, 0.4227, 0.5471, 0.3915, 0.594, 0.4045, 0.5471, 0.3915, 0.576, 0.3756, 0.594, 0.4045, 0.594, 0.4045, 0.576, 0.3756, 0.6235, 0.3855, 0.576, 0.3756, 0.6056, 0.361, 0.6235, 0.3855, 0.6235, 0.3855, 0.6056, 0.361, 0.6477, 0.3696, 0.6056, 0.361, 0.6305, 0.3499, 0.6477, 0.3696, 0.6507, 0.284, 0.6147, 0.2563, 0.6594, 0.262, 0.6423, 0.308, 0.6047, 0.2829, 0.6507, 0.284, 0.6353, 0.3309, 0.5987, 0.3108, 0.6423, 0.308, 0.6507, 0.284, 0.6047, 0.2829, 0.6147, 0.2563, 0.6047, 0.2829, 0.5634, 0.2602, 0.6147, 0.2563, 0.6423, 0.308, 0.5987, 0.3108, 0.6047, 0.2829, 0.5987, 0.3108, 0.5565, 0.29, 0.6047, 0.2829, 0.6047, 0.2829, 0.5565, 0.29, 0.5634, 0.2602, 0.5565, 0.29, 0.519, 0.2731, 0.5634, 0.2602, 0.6353, 0.3309, 0.597, 0.3356, 0.5987, 0.3108, 0.597, 0.3356, 0.557, 0.3184, 0.5987, 0.3108, 0.5987, 0.3108, 0.557, 0.3184, 0.5565, 0.29, 0.557, 0.3184, 0.5188, 0.3021, 0.5565, 0.29, 0.5565, 0.29, 0.5188, 0.3021, 0.519, 0.2731, 0.5188, 0.3021, 0.489, 0.2889, 0.519, 0.2731, 0.6644, 0.3524, 0.6741, 0.3333, 0.7113, 0.3607, 0.7113, 0.3607, 0.6741, 0.3333, 0.7199, 0.3451, 0.6741, 0.3333, 0.6843, 0.311, 0.7199, 0.3451, 0.7199, 0.3451, 0.6843, 0.311, 0.7329, 0.3307, 0.6843, 0.311, 0.6935, 0.2881, 0.7329, 0.3307, 0.6644, 0.3524, 0.6353, 0.3309, 0.6741, 0.3333, 0.6353, 0.3309, 0.6423, 0.308, 0.6741, 0.3333, 0.6741, 0.3333, 0.6423, 0.308, 0.6843, 0.311, 0.6423, 0.308, 0.6507, 0.284, 0.6843, 0.311, 0.6843, 0.311, 0.6507, 0.284, 0.6935, 0.2881, 0.6507, 0.284, 0.6594, 0.262, 0.6935, 0.2881, 0.6862, 0.4087, 0.7119, 0.4066, 0.7139, 0.419, 0.6674, 0.3907, 0.7076, 0.3911, 0.6862, 0.4087, 0.6477, 0.3696, 0.6848, 0.3728, 0.6674, 0.3907, 0.6862, 0.4087, 0.7076, 0.3911, 0.7119, 0.4066, 0.6674, 0.3907, 0.6848, 0.3728, 0.7076, 0.3911, 0.6848, 0.3728, 0.7106, 0.3742, 0.7076, 0.3911, 0.6477, 0.3696, 0.6644, 0.3524, 0.6848, 0.3728, 0.6644, 0.3524, 0.7113, 0.3607, 0.6848, 0.3728, 0.6848, 0.3728, 0.7113, 0.3607, 0.7106, 0.3742, 0.5285, 0.4373, 0.5843, 0.455, 0.545, 0.4778, 0.545, 0.4778, 0.5843, 0.455, 0.6154, 0.4903, 0.5843, 0.455, 0.6469, 0.4592, 0.6154, 0.4903, 0.6154, 0.4903, 0.6469, 0.4592, 0.6793, 0.4798, 0.6469, 0.4592, 0.7224, 0.435, 0.6793, 0.4798, 0.5285, 0.4373, 0.5656, 0.4227, 0.5843, 0.455, 0.5656, 0.4227, 0.6177, 0.4325, 0.5843, 0.455, 0.5843, 0.455, 0.6177, 0.4325, 0.6469, 0.4592, 0.6177, 0.4325, 0.6672, 0.4311, 0.6469, 0.4592, 0.6469, 0.4592, 0.6672, 0.4311, 0.7224, 0.435, 0.6672, 0.4311, 0.7139, 0.419, 0.7224, 0.435, 0.4565, 0.2929, 0.4521, 0.326, 0.4176, 0.3026, 0.4176, 0.3026, 0.4521, 0.326, 0.4176, 0.3496, 0.4521, 0.326, 0.4613, 0.3658, 0.4176, 0.3496, 0.4176, 0.3496, 0.4613, 0.3658, 0.4394, 0.4001, 0.4613, 0.3658, 0.485, 0.4047, 0.4394, 0.4001, 0.4565, 0.2929, 0.4843, 0.3141, 0.4521, 0.326, 0.4843, 0.3141, 0.488, 0.3447, 0.4521, 0.326, 0.4521, 0.326, 0.488, 0.3447, 0.4613, 0.3658, 0.488, 0.3447, 0.5023, 0.3778, 0.4613, 0.3658, 0.4613, 0.3658, 0.5023, 0.3778, 0.485, 0.4047, 0.5023, 0.3778, 0.5237, 0.4066, 0.485, 0.4047, 0.6397, 0.2317, 0.58, 0.228, 0.6098, 0.1946, 0.6098, 0.1946, 0.58, 0.228, 0.5377, 0.1985, 0.58, 0.228, 0.5208, 0.2407, 0.5377, 0.1985, 0.5377, 0.1985, 0.5208, 0.2407, 0.4774, 0.2226, 0.5208, 0.2407, 0.4793, 0.2627, 0.4774, 0.2226, 0.6397, 0.2317, 0.6147, 0.2563, 0.58, 0.228, 0.6147, 0.2563, 0.5634, 0.2602, 0.58, 0.228, 0.58, 0.228, 0.5634, 0.2602, 0.5208, 0.2407, 0.5634, 0.2602, 0.519, 0.2731, 0.5208, 0.2407, 0.5208, 0.2407, 0.519, 0.2731, 0.4793, 0.2627, 0.519, 0.2731, 0.489, 0.2889, 0.4793, 0.2627, 0.7817, 0.3106, 0.752, 0.318, 0.7348, 0.2549, 0.752, 0.318, 0.6944, 0.2549, 0.7348, 0.2549, 0.7329, 0.3307, 0.6935, 0.2881, 0.752, 0.318, 0.752, 0.318, 0.6935, 0.2881, 0.6944, 0.2549, 0.6935, 0.2881, 0.6594, 0.262, 0.6944, 0.2549, 0.8028, 0.329, 0.8174, 0.3595, 0.7672, 0.3706, 0.7669, 0.3592, 0.796, 0.4323, 0.7679, 0.4494, 0.7541, 0.4067, 0.7599, 0.3969, 0.7224, 0.435, 0.7139, 0.419, 0.7412, 0.405, 0.7441, 0.4102, 0.752, 0.318, 0.7817, 0.3106, 0.7648, 0.3524, 0.7592, 0.3511, 0.7106, 0.3742, 0.7113, 0.3607, 0.7409, 0.3711, 0.7416, 0.3797, 0.7113, 0.3607, 0.7199, 0.3451, 0.7462, 0.3625, 0.7409, 0.3711, 0.8174, 0.3595, 0.817, 0.3991, 0.7645, 0.384, 0.7672, 0.3706, 0.7076, 0.3911, 0.7106, 0.3742, 0.7416, 0.3797, 0.7387, 0.3901, 0.817, 0.3991, 0.796, 0.4323, 0.7599, 0.3969, 0.7645, 0.384, 0.7418, 0.4531, 0.7224, 0.435, 0.7441, 0.4102, 0.7489, 0.4116, 0.7199, 0.3451, 0.7329, 0.3307, 0.7526, 0.3554, 0.7462, 0.3625, 0.485, 0.4047, 0.4837, 0.4455, 0.4394, 0.4001, 0.485, 0.4047, 0.5285, 0.4373, 0.4837, 0.4455, 0.5285, 0.4373, 0.545, 0.4778, 0.4837, 0.4455, 0.4793, 0.2627, 0.437, 0.2598, 0.4774, 0.2226, 0.4793, 0.2627, 0.4565, 0.2929, 0.437, 0.2598, 0.4565, 0.2929, 0.4176, 0.3026, 0.437, 0.2598, 0.6944, 0.2549, 0.6811, 0.2148, 0.7348, 0.2549, 0.6944, 0.2549, 0.6397, 0.2317, 0.6811, 0.2148, 0.6397, 0.2317, 0.6098, 0.1946, 0.6811, 0.2148, 0.7679, 0.4494, 0.7418, 0.4531, 0.7489, 0.4116, 0.7541, 0.4067, 0.7119, 0.4066, 0.7076, 0.3911, 0.7387, 0.3901, 0.7417, 0.3981, 0.7329, 0.3307, 0.752, 0.318, 0.7592, 0.3511, 0.7526, 0.3554, 0.7224, 0.435, 0.7418, 0.4531, 0.6793, 0.4798, 0.7817, 0.3106, 0.8028, 0.329, 0.7669, 0.3592, 0.7648, 0.3524, 0.7139, 0.419, 0.7119, 0.4066, 0.7417, 0.3981, 0.7412, 0.405, 0.7527, 0.3699, 0.7524, 0.3623, 0.7593, 0.3649, 0.7412, 0.405, 0.7417, 0.3981, 0.7462, 0.4057, 0.7527, 0.3699, 0.7593, 0.3649, 0.7577, 0.3757, 0.7412, 0.405, 0.7462, 0.4057, 0.7441, 0.4102, 0.7465, 0.3702, 0.7524, 0.3623, 0.7527, 0.3699, 0.7409, 0.3711, 0.7462, 0.3625, 0.7465, 0.3702, 0.7465, 0.3702, 0.7462, 0.3625, 0.7524, 0.3623, 0.7462, 0.3625, 0.7526, 0.3554, 0.7524, 0.3623, 0.7387, 0.3901, 0.745, 0.3888, 0.7417, 0.3981, 0.7387, 0.3901, 0.7416, 0.3797, 0.745, 0.3888, 0.7416, 0.3797, 0.7489, 0.3785, 0.745, 0.3888, 0.7409, 0.3711, 0.7465, 0.3702, 0.7416, 0.3797, 0.7416, 0.3797, 0.7465, 0.3702, 0.7489, 0.3785, 0.7465, 0.3702, 0.7527, 0.3699, 0.7489, 0.3785, 0.7593, 0.3649, 0.759, 0.3567, 0.7669, 0.3592, 0.7669, 0.3592, 0.759, 0.3567, 0.7648, 0.3524, 0.759, 0.3567, 0.7592, 0.3511, 0.7648, 0.3524, 0.7593, 0.3649, 0.7524, 0.3623, 0.759, 0.3567, 0.7524, 0.3623, 0.7526, 0.3554, 0.759, 0.3567, 0.759, 0.3567, 0.7526, 0.3554, 0.7592, 0.3511, 0.7462, 0.4057, 0.7492, 0.3979, 0.7541, 0.4067, 0.7541, 0.4067, 0.7492, 0.3979, 0.7599, 0.3969, 0.7492, 0.3979, 0.7538, 0.3868, 0.7599, 0.3969, 0.7599, 0.3969, 0.7538, 0.3868, 0.7645, 0.384, 0.7538, 0.3868, 0.7577, 0.3757, 0.7645, 0.384, 0.7462, 0.4057, 0.7417, 0.3981, 0.7492, 0.3979, 0.7417, 0.3981, 0.745, 0.3888, 0.7492, 0.3979, 0.7492, 0.3979, 0.745, 0.3888, 0.7538, 0.3868, 0.745, 0.3888, 0.7489, 0.3785, 0.7538, 0.3868, 0.7538, 0.3868, 0.7489, 0.3785, 0.7577, 0.3757, 0.7489, 0.3785, 0.7527, 0.3699, 0.7577, 0.3757, 0.7577, 0.3757, 0.7672, 0.3706, 0.7645, 0.384, 0.7577, 0.3757, 0.7593, 0.3649, 0.7672, 0.3706, 0.7593, 0.3649, 0.7669, 0.3592, 0.7672, 0.3706, 0.7441, 0.4102, 0.7462, 0.4057, 0.7489, 0.4116, 0.7462, 0.4057, 0.7541, 0.4067, 0.7489, 0.4116, 0.2646, 0.1845, 0.2542, 0.1853, 0.2434, 0.04917, 0.251, 0.04863, 0.1547, 0.1836, 0.1438, 0.1825, 0.1634, 0.04715, 0.1712, 0.04795, 0.4149, 0.1662, 0.297, 0.1812, 0.2744, 0.04621, 0.379, 0.03296, 0.2861, 0.1825, 0.2752, 0.1836, 0.2587, 0.04795, 0.2665, 0.04715, 0.1757, 0.1853, 0.1653, 0.1845, 0.1789, 0.04863, 0.1865, 0.04917, 0.1957, 0.1862, 0.1858, 0.1858, 0.1938, 0.04958, 0.201, 0.04987, 0.2149, 0.1866, 0.2054, 0.1865, 0.208, 0.05005, 0.2149, 0.0501, 0.2342, 0.1862, 0.2245, 0.1865, 0.2219, 0.05005, 0.2289, 0.04987, 0.2542, 0.1853, 0.2441, 0.1858, 0.2361, 0.04958, 0.2434, 0.04917, 0.1438, 0.1825, 0.1329, 0.1812, 0.1555, 0.04621, 0.1634, 0.04715, 0.2752, 0.1836, 0.2646, 0.1845, 0.251, 0.04863, 0.2587, 0.04795, 0.1653, 0.1845, 0.1547, 0.1836, 0.1712, 0.04795, 0.1789, 0.04863, 0.01504, 0.1662, 0.1329, 0.1812, 0.1555, 0.04621, 0.0509, 0.03296, 0.297, 0.1812, 0.2861, 0.1825, 0.2665, 0.04715, 0.2744, 0.04621, 0.1858, 0.1858, 0.1757, 0.1853, 0.1865, 0.04917, 0.1938, 0.04958, 0.2054, 0.1865, 0.1957, 0.1862, 0.201, 0.04987, 0.208, 0.05005, 0.2245, 0.1865, 0.2149, 0.1866, 0.2149, 0.0501, 0.2219, 0.05005, 0.2441, 0.1858, 0.2342, 0.1862, 0.2289, 0.04987, 0.2361, 0.04958, 0.01504, 0.1866, 0.1524, 0.2, 0.1524, 0.2706, 0.01504, 0.284])
me_icosphere.materials.append(mat_material)
me_icosphere.use_remesh_preserve_volume = False
me_icosphere.use_remesh_preserve_attributes = False
me_icosphere.use_mirror_vertex_groups = False
me_icosphere.update()

# ---- objects
ob_icosphere = bpy.data.objects.new('Icosphere', me_icosphere)
ob_lamp = bpy.data.objects.new('Lamp', light_lamp)
ob_camera = bpy.data.objects.new('Camera', cam_camera)

# ---- transforms, parenting, visibility, modifiers, constraints
ob_icosphere.location = (0.0, 0.338, 1.57)
ob_icosphere.scale = (0.8841, 0.7682, 0.7682)
ob_icosphere.lineart.crease_threshold = 0.0
ob_lamp.location = (4.076, 1.005, 5.904)
ob_lamp.rotation_euler = (0.6503, 0.05522, 1.866)
ob_lamp.lock_rotations_4d = False
ob_lamp.empty_display_type = 'ARROWS'
ob_lamp.color = (0.0, 0.0, 0.0, 0.0)
ob_lamp.lineart.crease_threshold = 0.0
ob_camera.location = (7.481, -6.508, 5.344)
ob_camera.rotation_euler = (1.109, 0.01082, 0.8149)
ob_camera.lock_rotations_4d = False
ob_camera.empty_display_type = 'ARROWS'
ob_camera.color = (0.0, 0.0, 0.0, 0.0)
ob_camera.display_type = 'WIRE'
ob_camera.lineart.crease_threshold = 0.0

# ---- collection membership
col_collection_1.objects.link(ob_icosphere)
col_collection_1.objects.link(ob_lamp)
col_collection_1.objects.link(ob_camera)

# ---- scene / render settings (as saved in the file)
scene.camera = ob_camera
scene.frame_start = 1; scene.frame_end = 250; scene.frame_set(1)
scene.render.engine = 'BLENDER_EEVEE_NEXT'
scene.render.image_settings.compression = 90
scene.render.resolution_percentage = 50
scene.render.dither_intensity = 0.0
scene.cycles.use_denoising = False
scene.cycles.samples = 10
scene.cycles.sampling_pattern = 'TABULATED_SOBOL'
scene.cycles.light_sampling_threshold = 0.0
scene.cycles.use_adaptive_sampling = False
scene.cycles.use_light_tree = False
scene.cycles.blur_glossy = 0.0
scene.cycles.volume_bounces = 1
scene.cycles.pixel_filter_type = 'GAUSSIAN'
scene.cycles.sample_clamp_indirect = 0.0
scene.view_settings.view_transform = 'Standard'
bpy.context.view_layer.update()
